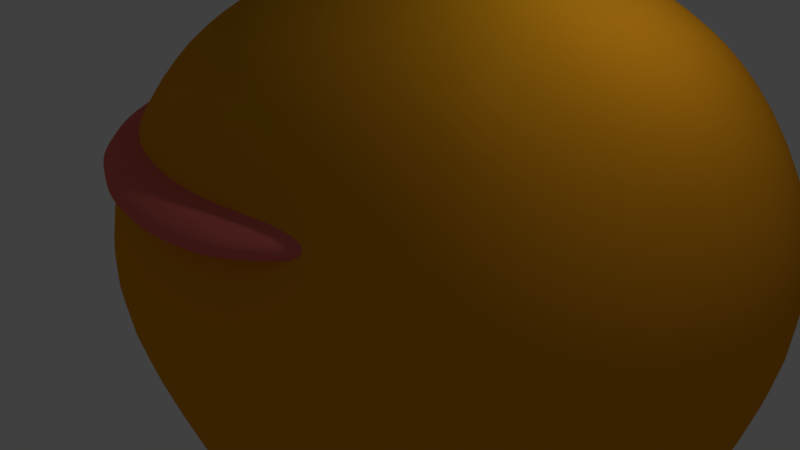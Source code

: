 # Source: 4.blend  (saved by Blender 2.79.0; exported with 4.5.12 LTS)
import bpy
from mathutils import Matrix  # noqa: F401  (used for matrix-valued properties, if any)

bpy.ops.wm.read_factory_settings(use_empty=True)
scene = bpy.context.scene
scene.name = 'Scene'

# ---- collections
col_collection_1 = bpy.data.collections.new('Collection 1'); scene.collection.children.link(col_collection_1)

# ---- materials (node trees are filled in below, after node groups)
mat_material_003 = bpy.data.materials.new('Material.003')
mat_material_003.alpha_threshold = 0.0
mat_material_003.use_transparent_shadow = False
mat_material_003.diffuse_color = (0.8, 0.1575, 0.1402, 1.0)
mat_material_003.roughness = 0.5
mat_material_001 = bpy.data.materials.new('Material.001')
mat_material_001.alpha_threshold = 0.0
mat_material_001.use_transparent_shadow = False
mat_material_001.diffuse_color = (0.1076, 0.8, 0.03034, 1.0)
mat_material_001.specular_color = (1.0, 0.4198, 0.003417)
mat_material_001.roughness = 0.5
mat_material_002 = bpy.data.materials.new('Material.002')
mat_material_002.alpha_threshold = 0.0
mat_material_002.use_transparent_shadow = False
mat_material_002.diffuse_color = (0.8, 0.3103, 0.01184, 1.0)
mat_material_002.specular_color = (1.0, 0.9306, 0.01942)
mat_material_002.roughness = 0.5
mat_material_002.specular_intensity = 0.3454

# ---- material node trees

# ---- world
world_world = bpy.data.worlds.new('World'); scene.world = world_world
world_world.color = (0.05088, 0.05088, 0.05088)
world_world.use_sun_shadow = False
world_world.sun_shadow_jitter_overblur = 0.0
world_world.cycles.sampling_method = 'MANUAL'

# ---- cameras
cam_camera = bpy.data.cameras.new('Camera')
cam_camera.clip_end = 100.0
cam_camera.lens = 35.0
cam_camera.sensor_width = 32.0
cam_camera.sensor_height = 18.0
cam_camera.ortho_scale = 7.314
cam_camera.dof.focus_distance = 0.0
cam_camera.dof.aperture_fstop = 128.0

# ---- lights
light_lamp = bpy.data.lights.new('Lamp', 'POINT')
light_lamp.transmission_factor = 0.0
light_lamp.cutoff_distance = 30.0
light_lamp.energy = 100.0
light_lamp.shadow_buffer_clip_start = 1.001
light_lamp.shadow_soft_size = 0.1
light_lamp.shadow_maximum_resolution = 0.006
light_lamp.use_absolute_resolution = True

# ---- meshes
me_torus_003 = bpy.data.meshes.new('Torus.003')
me_torus_003.from_pydata([(0.9623, 1.17, -0.003055), (0.9399, 1.145, 0.1219), (0.8787, 1.077, 0.2135), (0.795, 0.9844, 0.2469), (0.7114, 0.8915, 0.2135), (0.6502, 0.8235, 0.1219), (0.6278, 0.7987, -0.003055), (0.6502, 0.8235, -0.1281), (0.7114, 0.8915, -0.2196), (0.795, 0.9844, -0.2531), (0.8787, 1.077, -0.2196), (0.9399, 1.145, -0.1281), (0.4695, 1.336, -0.02992), (0.4591, 1.304, 0.09508), (0.4308, 1.217, 0.1866), (0.3922, 1.098, 0.2201), (0.3536, 0.9793, 0.1866), (0.3253, 0.8923, 0.09508), (0.315, 0.8604, -0.02992), (0.3253, 0.8923, -0.1549), (0.3536, 0.9793, -0.2464), (0.3922, 1.098, -0.2799), (0.4308, 1.217, -0.2464), (0.4591, 1.304, -0.1549), (-0.04976, 1.32, -0.04878), (-0.04626, 1.287, 0.07622), (-0.0367, 1.196, 0.1677), (-0.02363, 1.072, 0.2012), (-0.01056, 0.9474, 0.1677), (-0.0009991, 0.8564, 0.07622), (0.002502, 0.823, -0.04878), (-0.0009991, 0.8564, -0.1738), (-0.01056, 0.9474, -0.2653), (-0.02363, 1.072, -0.2988), (-0.0367, 1.196, -0.2653), (-0.04626, 1.287, -0.1738), (-0.594, 1.069, -0.02184), (-0.5773, 1.04, 0.1032), (-0.5315, 0.9608, 0.1947), (-0.469, 0.8525, 0.2282), (-0.4065, 0.7443, 0.1947), (-0.3738, 0.6618, 0.1217), (-0.357, 0.6328, -0.003285), (-0.3738, 0.6618, -0.1283), (-0.4195, 0.7411, -0.2198), (-0.469, 0.8525, -0.2718), (-0.5315, 0.9608, -0.2383), (-0.5773, 1.04, -0.1468), (-0.9933, 0.718, -0.003285), (-0.9662, 0.6983, 0.1217), (-0.8922, 0.6446, 0.2132), (-0.7911, 0.5711, 0.2467), (-0.6899, 0.4976, 0.2132), (-0.6159, 0.4438, 0.1217), (-0.5888, 0.4241, -0.003285), (-0.6159, 0.4438, -0.1283), (-0.6899, 0.4976, -0.2198), (-0.7911, 0.5711, -0.2533), (-0.8922, 0.6446, -0.2198), (-0.9662, 0.6983, -0.1283), (-1.259, 0.3196, 0.01846), (-1.226, 0.3126, 0.1435), (-1.137, 0.2936, 0.235), (-1.015, 0.2676, 0.2685), (-0.8924, 0.2416, 0.235), (-0.8029, 0.2226, 0.1435), (-0.7702, 0.2156, 0.01846), (-0.8029, 0.2226, -0.1065), (-0.8924, 0.2416, -0.198), (-1.015, 0.2676, -0.2315), (-1.137, 0.2936, -0.198), (-1.226, 0.3126, -0.1065), (-1.339, -0.1608, 0.02047), (-1.306, -0.1538, 0.1455), (-1.217, -0.1348, 0.237), (-1.095, -0.1088, 0.2705), (-0.9724, -0.0828, 0.237), (-0.8829, -0.06377, 0.1455), (-0.8501, -0.05681, 0.02047), (-0.8829, -0.06377, -0.1045), (-0.9724, -0.0828, -0.196), (-1.095, -0.1088, -0.2295), (-1.217, -0.1348, -0.196), (-1.306, -0.1538, -0.1045), (-1.256, -0.5586, 0.02532), (-1.229, -0.539, 0.1503), (-1.155, -0.4852, 0.2418), (-1.054, -0.4117, 0.2753), (-0.9531, -0.3382, 0.2418), (-0.8791, -0.2844, 0.1503), (-0.852, -0.2647, 0.02532), (-0.8791, -0.2844, -0.09968), (-0.9531, -0.3382, -0.1912), (-1.054, -0.4117, -0.2247), (-1.155, -0.4852, -0.1912), (-1.229, -0.539, -0.09968), (-0.4948, 0.5528, -0.1283), (-0.4729, 0.5285, -0.003285), (-0.7118, 0.8027, -0.2291), (-0.7118, 0.8027, 0.2039), (-0.4948, 0.5528, 0.1217), (-0.63, 0.7118, -0.2626), (-0.63, 0.7118, 0.2374), (-0.7937, 0.8935, -0.01256), (-0.5482, 0.6209, 0.2039), (-0.5547, 0.6193, -0.2198), (-0.7717, 0.8692, -0.1376), (-0.7717, 0.8692, 0.1124), (-0.1773, 0.7279, -0.02603), (-0.2463, 0.9621, 0.2147), (-0.2841, 1.078, -0.2518), (-0.3219, 1.195, -0.03531), (-0.2085, 0.8458, 0.1812), (-0.3118, 1.164, -0.1603), (-0.1874, 0.7591, -0.151), (-0.3118, 1.164, 0.08969), (-0.215, 0.8442, -0.2425), (-0.1874, 0.7591, 0.09897), (-0.2841, 1.078, 0.1812), (-0.2463, 0.9621, -0.2853), (0.1715, 0.9633, -0.2559), (0.1715, 0.9633, 0.1772), (0.2099, 1.328, -0.03935), (0.1843, 1.085, -0.2893), (0.1622, 0.8743, 0.08565), (0.2064, 1.296, 0.08565), (0.1971, 1.207, 0.1772), (0.1587, 0.8417, -0.03935), (0.1971, 1.207, -0.2559), (0.1843, 1.085, 0.2107), (0.1622, 0.8743, -0.1643), (0.2064, 1.296, -0.1643), (-1.015, 0.4691, 0.2241), (-0.6795, 0.3199, 0.007588), (-0.9029, 0.4194, -0.2424), (-1.096, 0.5055, 0.1326), (-0.7094, 0.3332, 0.1326), (-0.7912, 0.3696, -0.2089), (-0.7912, 0.3696, 0.2241), (-0.7094, 0.3332, -0.1174), (-1.126, 0.5188, 0.007588), (-1.096, 0.5055, -0.1174), (-0.9029, 0.4194, 0.2576), (-1.015, 0.4691, -0.2089), (-0.8429, 0.07941, 0.1445), (-1.055, 0.07941, -0.2305), (-0.9324, 0.07941, -0.197), (-0.9324, 0.07941, 0.236), (-1.055, 0.07941, 0.2695), (-1.299, 0.07941, 0.01947), (-0.8429, 0.07941, -0.1055), (-1.177, 0.07941, 0.236), (-0.8101, 0.07941, 0.01947), (-1.177, 0.07941, -0.197), (-1.266, 0.07941, -0.1055), (-1.266, 0.07941, 0.1445), (0.6995, 1.225, -0.1415), (0.4877, 0.8579, 0.1085), (0.6995, 1.225, 0.1085), (0.5325, 0.9354, -0.233), (0.5325, 0.9354, 0.2), (0.7159, 1.253, -0.01649), (0.5936, 1.041, -0.2665), (0.5936, 1.041, 0.2335), (0.4877, 0.8579, -0.1415), (0.6548, 1.147, -0.233), (0.6548, 1.147, 0.2), (0.4714, 0.8295, -0.01649)], [], [(161, 12, 13, 158), (158, 13, 14, 166), (166, 14, 15, 163), (163, 15, 16, 160), (160, 16, 17, 157), (157, 17, 18, 167), (167, 18, 19, 164), (164, 19, 20, 159), (159, 20, 21, 162), (162, 21, 22, 165), (165, 22, 23, 156), (156, 23, 12, 161), (122, 24, 25, 125), (125, 25, 26, 126), (126, 26, 27, 129), (129, 27, 28, 121), (121, 28, 29, 124), (124, 29, 30, 127), (127, 30, 31, 130), (130, 31, 32, 120), (120, 32, 33, 123), (123, 33, 34, 128), (128, 34, 35, 131), (131, 35, 24, 122), (111, 36, 37, 115), (115, 37, 38, 118), (118, 38, 39, 109), (109, 39, 40, 112), (112, 40, 41, 117), (117, 41, 42, 108), (108, 42, 43, 114), (114, 43, 44, 116), (116, 44, 45, 119), (119, 45, 46, 110), (110, 46, 47, 113), (113, 47, 36, 111), (103, 48, 49, 107), (107, 49, 50, 99), (99, 50, 51, 102), (102, 51, 52, 104), (104, 52, 53, 100), (100, 53, 54, 97), (97, 54, 55, 96), (96, 55, 56, 105), (105, 56, 57, 101), (101, 57, 58, 98), (98, 58, 59, 106), (106, 59, 48, 103), (140, 60, 61, 135), (135, 61, 62, 132), (132, 62, 63, 142), (142, 63, 64, 138), (138, 64, 65, 136), (136, 65, 66, 133), (133, 66, 67, 139), (139, 67, 68, 137), (137, 68, 69, 134), (134, 69, 70, 143), (143, 70, 71, 141), (141, 71, 60, 140), (149, 72, 73, 155), (155, 73, 74, 151), (151, 74, 75, 148), (148, 75, 76, 147), (147, 76, 77, 144), (144, 77, 78, 152), (152, 78, 79, 150), (150, 79, 80, 146), (146, 80, 81, 145), (145, 81, 82, 153), (153, 82, 83, 154), (154, 83, 72, 149), (72, 84, 85, 73), (73, 85, 86, 74), (74, 86, 87, 75), (75, 87, 88, 76), (76, 88, 89, 77), (77, 89, 90, 78), (78, 90, 91, 79), (79, 91, 92, 80), (80, 92, 93, 81), (81, 93, 94, 82), (82, 94, 95, 83), (83, 95, 84, 72), (47, 106, 103, 36), (46, 98, 106, 47), (45, 101, 98, 46), (44, 105, 101, 45), (43, 96, 105, 44), (42, 97, 96, 43), (41, 100, 97, 42), (40, 104, 100, 41), (39, 102, 104, 40), (38, 99, 102, 39), (37, 107, 99, 38), (36, 103, 107, 37), (35, 113, 111, 24), (34, 110, 113, 35), (33, 119, 110, 34), (32, 116, 119, 33), (31, 114, 116, 32), (30, 108, 114, 31), (29, 117, 108, 30), (28, 112, 117, 29), (27, 109, 112, 28), (26, 118, 109, 27), (25, 115, 118, 26), (24, 111, 115, 25), (23, 131, 122, 12), (22, 128, 131, 23), (21, 123, 128, 22), (20, 120, 123, 21), (19, 130, 120, 20), (18, 127, 130, 19), (17, 124, 127, 18), (16, 121, 124, 17), (15, 129, 121, 16), (14, 126, 129, 15), (13, 125, 126, 14), (12, 122, 125, 13), (59, 141, 140, 48), (58, 143, 141, 59), (57, 134, 143, 58), (56, 137, 134, 57), (55, 139, 137, 56), (54, 133, 139, 55), (53, 136, 133, 54), (52, 138, 136, 53), (51, 142, 138, 52), (50, 132, 142, 51), (49, 135, 132, 50), (48, 140, 135, 49), (71, 154, 149, 60), (70, 153, 154, 71), (69, 145, 153, 70), (68, 146, 145, 69), (67, 150, 146, 68), (66, 152, 150, 67), (65, 144, 152, 66), (64, 147, 144, 65), (63, 148, 147, 64), (62, 151, 148, 63), (61, 155, 151, 62), (60, 149, 155, 61), (11, 156, 161, 0), (10, 165, 156, 11), (9, 162, 165, 10), (8, 159, 162, 9), (7, 164, 159, 8), (6, 167, 164, 7), (5, 157, 167, 6), (4, 160, 157, 5), (3, 163, 160, 4), (2, 166, 163, 3), (1, 158, 166, 2), (0, 161, 158, 1)])
me_torus_003.polygons.foreach_set('use_smooth', [True] * 156)
me_torus_003.materials.append(mat_material_003)
me_torus_003.use_remesh_preserve_volume = False
me_torus_003.use_remesh_preserve_attributes = False
me_torus_003.use_mirror_vertex_groups = False
me_torus_003.update()
me_torus_002 = bpy.data.meshes.new('Torus.002')
me_torus_002.from_pydata([(0.9248, 1.112, -0.02069), (0.9024, 1.087, 0.1043), (0.8412, 1.019, 0.1958), (0.7575, 0.9258, 0.2293), (0.6739, 0.8329, 0.1958), (0.6127, 0.7649, 0.1043), (0.5902, 0.74, -0.02069), (0.6127, 0.7649, -0.1457), (0.6739, 0.8329, -0.2372), (0.7575, 0.9258, -0.2707), (0.8412, 1.019, -0.2372), (0.9024, 1.087, -0.1457), (0.4695, 1.336, -0.02992), (0.4591, 1.304, 0.09508), (0.4308, 1.217, 0.1866), (0.3922, 1.098, 0.2201), (0.3536, 0.9793, 0.1866), (0.3253, 0.8923, 0.09508), (0.315, 0.8604, -0.02992), (0.3253, 0.8923, -0.1549), (0.3536, 0.9793, -0.2464), (0.3922, 1.098, -0.2799), (0.4308, 1.217, -0.2464), (0.4591, 1.304, -0.1549), (-0.04976, 1.32, -0.04878), (-0.04626, 1.287, 0.07622), (-0.0367, 1.196, 0.1677), (-0.02363, 1.072, 0.2012), (-0.01056, 0.9474, 0.1677), (-0.0009991, 0.8564, 0.07622), (0.002502, 0.823, -0.04878), (-0.0009991, 0.8564, -0.1738), (-0.01056, 0.9474, -0.2653), (-0.02363, 1.072, -0.2988), (-0.0367, 1.196, -0.2653), (-0.04626, 1.287, -0.1738), (-0.594, 1.069, -0.02184), (-0.5773, 1.04, 0.1032), (-0.5315, 0.9608, 0.1947), (-0.469, 0.8525, 0.2282), (-0.4065, 0.7443, 0.1947), (-0.3738, 0.6618, 0.1217), (-0.357, 0.6328, -0.003285), (-0.3738, 0.6618, -0.1283), (-0.4195, 0.7411, -0.2198), (-0.469, 0.8525, -0.2718), (-0.5315, 0.9608, -0.2383), (-0.5773, 1.04, -0.1468), (-0.9933, 0.718, -0.003285), (-0.9662, 0.6983, 0.1217), (-0.8922, 0.6446, 0.2132), (-0.7911, 0.5711, 0.2467), (-0.6899, 0.4976, 0.2132), (-0.6159, 0.4438, 0.1217), (-0.5888, 0.4241, -0.003285), (-0.6159, 0.4438, -0.1283), (-0.6899, 0.4976, -0.2198), (-0.7911, 0.5711, -0.2533), (-0.8922, 0.6446, -0.2198), (-0.9662, 0.6983, -0.1283), (-1.259, 0.3196, 0.01846), (-1.226, 0.3126, 0.1435), (-1.137, 0.2936, 0.235), (-1.015, 0.2676, 0.2685), (-0.8924, 0.2416, 0.235), (-0.8029, 0.2226, 0.1435), (-0.7702, 0.2156, 0.01846), (-0.8029, 0.2226, -0.1065), (-0.8924, 0.2416, -0.198), (-1.015, 0.2676, -0.2315), (-1.137, 0.2936, -0.198), (-1.226, 0.3126, -0.1065), (-1.339, -0.1608, 0.02047), (-1.306, -0.1538, 0.1455), (-1.217, -0.1348, 0.237), (-1.095, -0.1088, 0.2705), (-0.9724, -0.0828, 0.237), (-0.8829, -0.06377, 0.1455), (-0.8501, -0.05681, 0.02047), (-0.8829, -0.06377, -0.1045), (-0.9724, -0.0828, -0.196), (-1.095, -0.1088, -0.2295), (-1.217, -0.1348, -0.196), (-1.306, -0.1538, -0.1045), (-1.256, -0.5586, 0.02532), (-1.229, -0.539, 0.1503), (-1.155, -0.4852, 0.2418), (-1.054, -0.4117, 0.2753), (-0.9531, -0.3382, 0.2418), (-0.8791, -0.2844, 0.1503), (-0.852, -0.2647, 0.02532), (-0.8791, -0.2844, -0.09968), (-0.9531, -0.3382, -0.1912), (-1.054, -0.4117, -0.2247), (-1.155, -0.4852, -0.1912), (-1.229, -0.539, -0.09968), (-0.4948, 0.5528, -0.1283), (-0.4729, 0.5285, -0.003285), (-0.7118, 0.8027, -0.2291), (-0.7118, 0.8027, 0.2039), (-0.4948, 0.5528, 0.1217), (-0.63, 0.7118, -0.2626), (-0.63, 0.7118, 0.2374), (-0.7937, 0.8935, -0.01256), (-0.5482, 0.6209, 0.2039), (-0.5547, 0.6193, -0.2198), (-0.7717, 0.8692, -0.1376), (-0.7717, 0.8692, 0.1124), (-0.1773, 0.7279, -0.02603), (-0.2463, 0.9621, 0.2147), (-0.2841, 1.078, -0.2518), (-0.3219, 1.195, -0.03531), (-0.2085, 0.8458, 0.1812), (-0.3118, 1.164, -0.1603), (-0.1874, 0.7591, -0.151), (-0.3118, 1.164, 0.08969), (-0.215, 0.8442, -0.2425), (-0.1874, 0.7591, 0.09897), (-0.2841, 1.078, 0.1812), (-0.2463, 0.9621, -0.2853), (0.1715, 0.9633, -0.2559), (0.1715, 0.9633, 0.1772), (0.2099, 1.328, -0.03935), (0.1843, 1.085, -0.2893), (0.1622, 0.8743, 0.08565), (0.2064, 1.296, 0.08565), (0.1971, 1.207, 0.1772), (0.1587, 0.8417, -0.03935), (0.1971, 1.207, -0.2559), (0.1843, 1.085, 0.2107), (0.1622, 0.8743, -0.1643), (0.2064, 1.296, -0.1643), (-1.015, 0.4691, 0.2241), (-0.6795, 0.3199, 0.007588), (-0.9029, 0.4194, -0.2424), (-1.096, 0.5055, 0.1326), (-0.7094, 0.3332, 0.1326), (-0.7912, 0.3696, -0.2089), (-0.7912, 0.3696, 0.2241), (-0.7094, 0.3332, -0.1174), (-1.126, 0.5188, 0.007588), (-1.096, 0.5055, -0.1174), (-0.9029, 0.4194, 0.2576), (-1.015, 0.4691, -0.2089), (-0.8429, 0.07941, 0.1445), (-1.055, 0.07941, -0.2305), (-0.9324, 0.07941, -0.197), (-0.9324, 0.07941, 0.236), (-1.055, 0.07941, 0.2695), (-1.299, 0.07941, 0.01947), (-0.8429, 0.07941, -0.1055), (-1.177, 0.07941, 0.236), (-0.8101, 0.07941, 0.01947), (-1.177, 0.07941, -0.197), (-1.266, 0.07941, -0.1055), (-1.266, 0.07941, 0.1445), (0.6995, 1.225, -0.1415), (0.4877, 0.8579, 0.1085), (0.6995, 1.225, 0.1085), (0.5325, 0.9354, -0.233), (0.5325, 0.9354, 0.2), (0.7159, 1.253, -0.01649), (0.5936, 1.041, -0.2665), (0.5936, 1.041, 0.2335), (0.4877, 0.8579, -0.1415), (0.6548, 1.147, -0.233), (0.6548, 1.147, 0.2), (0.4714, 0.8295, -0.01649)], [], [(161, 12, 13, 158), (158, 13, 14, 166), (166, 14, 15, 163), (163, 15, 16, 160), (160, 16, 17, 157), (157, 17, 18, 167), (167, 18, 19, 164), (164, 19, 20, 159), (159, 20, 21, 162), (162, 21, 22, 165), (165, 22, 23, 156), (156, 23, 12, 161), (122, 24, 25, 125), (125, 25, 26, 126), (126, 26, 27, 129), (129, 27, 28, 121), (121, 28, 29, 124), (124, 29, 30, 127), (127, 30, 31, 130), (130, 31, 32, 120), (120, 32, 33, 123), (123, 33, 34, 128), (128, 34, 35, 131), (131, 35, 24, 122), (111, 36, 37, 115), (115, 37, 38, 118), (118, 38, 39, 109), (109, 39, 40, 112), (112, 40, 41, 117), (117, 41, 42, 108), (108, 42, 43, 114), (114, 43, 44, 116), (116, 44, 45, 119), (119, 45, 46, 110), (110, 46, 47, 113), (113, 47, 36, 111), (103, 48, 49, 107), (107, 49, 50, 99), (99, 50, 51, 102), (102, 51, 52, 104), (104, 52, 53, 100), (100, 53, 54, 97), (97, 54, 55, 96), (96, 55, 56, 105), (105, 56, 57, 101), (101, 57, 58, 98), (98, 58, 59, 106), (106, 59, 48, 103), (140, 60, 61, 135), (135, 61, 62, 132), (132, 62, 63, 142), (142, 63, 64, 138), (138, 64, 65, 136), (136, 65, 66, 133), (133, 66, 67, 139), (139, 67, 68, 137), (137, 68, 69, 134), (134, 69, 70, 143), (143, 70, 71, 141), (141, 71, 60, 140), (149, 72, 73, 155), (155, 73, 74, 151), (151, 74, 75, 148), (148, 75, 76, 147), (147, 76, 77, 144), (144, 77, 78, 152), (152, 78, 79, 150), (150, 79, 80, 146), (146, 80, 81, 145), (145, 81, 82, 153), (153, 82, 83, 154), (154, 83, 72, 149), (72, 84, 85, 73), (73, 85, 86, 74), (74, 86, 87, 75), (75, 87, 88, 76), (76, 88, 89, 77), (77, 89, 90, 78), (78, 90, 91, 79), (79, 91, 92, 80), (80, 92, 93, 81), (81, 93, 94, 82), (82, 94, 95, 83), (83, 95, 84, 72), (47, 106, 103, 36), (46, 98, 106, 47), (45, 101, 98, 46), (44, 105, 101, 45), (43, 96, 105, 44), (42, 97, 96, 43), (41, 100, 97, 42), (40, 104, 100, 41), (39, 102, 104, 40), (38, 99, 102, 39), (37, 107, 99, 38), (36, 103, 107, 37), (35, 113, 111, 24), (34, 110, 113, 35), (33, 119, 110, 34), (32, 116, 119, 33), (31, 114, 116, 32), (30, 108, 114, 31), (29, 117, 108, 30), (28, 112, 117, 29), (27, 109, 112, 28), (26, 118, 109, 27), (25, 115, 118, 26), (24, 111, 115, 25), (23, 131, 122, 12), (22, 128, 131, 23), (21, 123, 128, 22), (20, 120, 123, 21), (19, 130, 120, 20), (18, 127, 130, 19), (17, 124, 127, 18), (16, 121, 124, 17), (15, 129, 121, 16), (14, 126, 129, 15), (13, 125, 126, 14), (12, 122, 125, 13), (59, 141, 140, 48), (58, 143, 141, 59), (57, 134, 143, 58), (56, 137, 134, 57), (55, 139, 137, 56), (54, 133, 139, 55), (53, 136, 133, 54), (52, 138, 136, 53), (51, 142, 138, 52), (50, 132, 142, 51), (49, 135, 132, 50), (48, 140, 135, 49), (71, 154, 149, 60), (70, 153, 154, 71), (69, 145, 153, 70), (68, 146, 145, 69), (67, 150, 146, 68), (66, 152, 150, 67), (65, 144, 152, 66), (64, 147, 144, 65), (63, 148, 147, 64), (62, 151, 148, 63), (61, 155, 151, 62), (60, 149, 155, 61), (11, 156, 161, 0), (10, 165, 156, 11), (9, 162, 165, 10), (8, 159, 162, 9), (7, 164, 159, 8), (6, 167, 164, 7), (5, 157, 167, 6), (4, 160, 157, 5), (3, 163, 160, 4), (2, 166, 163, 3), (1, 158, 166, 2), (0, 161, 158, 1)])
me_torus_002.polygons.foreach_set('use_smooth', [True] * 156)
me_torus_002.materials.append(mat_material_003)
me_torus_002.use_remesh_preserve_volume = False
me_torus_002.use_remesh_preserve_attributes = False
me_torus_002.use_mirror_vertex_groups = False
me_torus_002.update()
me_torus_001 = bpy.data.meshes.new('Torus.001')
me_torus_001.from_pydata([(0.9623, 1.17, -0.003055), (0.9399, 1.145, 0.1219), (0.8787, 1.077, 0.2135), (0.795, 0.9844, 0.2469), (0.7114, 0.8915, 0.2135), (0.6502, 0.8235, 0.1219), (0.6278, 0.7987, -0.003055), (0.6502, 0.8235, -0.1281), (0.7114, 0.8915, -0.2196), (0.795, 0.9844, -0.2531), (0.8787, 1.077, -0.2196), (0.9399, 1.145, -0.1281), (0.4695, 1.336, -0.02992), (0.4591, 1.304, 0.09508), (0.4308, 1.217, 0.1866), (0.3922, 1.098, 0.2201), (0.3536, 0.9793, 0.1866), (0.3253, 0.8923, 0.09508), (0.315, 0.8604, -0.02992), (0.3253, 0.8923, -0.1549), (0.3536, 0.9793, -0.2464), (0.3922, 1.098, -0.2799), (0.4308, 1.217, -0.2464), (0.4591, 1.304, -0.1549), (-0.04976, 1.32, -0.04878), (-0.04626, 1.287, 0.07622), (-0.0367, 1.196, 0.1677), (-0.02363, 1.072, 0.2012), (-0.01056, 0.9474, 0.1677), (-0.0009991, 0.8564, 0.07622), (0.002502, 0.823, -0.04878), (-0.0009991, 0.8564, -0.1738), (-0.01056, 0.9474, -0.2653), (-0.02363, 1.072, -0.2988), (-0.0367, 1.196, -0.2653), (-0.04626, 1.287, -0.1738), (-0.594, 1.069, -0.02184), (-0.5773, 1.04, 0.1032), (-0.5315, 0.9608, 0.1947), (-0.469, 0.8525, 0.2282), (-0.4065, 0.7443, 0.1947), (-0.3738, 0.6618, 0.1217), (-0.357, 0.6328, -0.003285), (-0.3738, 0.6618, -0.1283), (-0.4195, 0.7411, -0.2198), (-0.469, 0.8525, -0.2718), (-0.5315, 0.9608, -0.2383), (-0.5773, 1.04, -0.1468), (-0.9933, 0.718, -0.003285), (-0.9662, 0.6983, 0.1217), (-0.8922, 0.6446, 0.2132), (-0.7911, 0.5711, 0.2467), (-0.6899, 0.4976, 0.2132), (-0.6159, 0.4438, 0.1217), (-0.5888, 0.4241, -0.003285), (-0.6159, 0.4438, -0.1283), (-0.6899, 0.4976, -0.2198), (-0.7911, 0.5711, -0.2533), (-0.8922, 0.6446, -0.2198), (-0.9662, 0.6983, -0.1283), (-1.259, 0.3196, 0.01846), (-1.226, 0.3126, 0.1435), (-1.137, 0.2936, 0.235), (-1.015, 0.2676, 0.2685), (-0.8924, 0.2416, 0.235), (-0.8029, 0.2226, 0.1435), (-0.7702, 0.2156, 0.01846), (-0.8029, 0.2226, -0.1065), (-0.8924, 0.2416, -0.198), (-1.015, 0.2676, -0.2315), (-1.137, 0.2936, -0.198), (-1.226, 0.3126, -0.1065), (-1.339, -0.1608, 0.02047), (-1.306, -0.1538, 0.1455), (-1.217, -0.1348, 0.237), (-1.095, -0.1088, 0.2705), (-0.9724, -0.0828, 0.237), (-0.8829, -0.06377, 0.1455), (-0.8501, -0.05681, 0.02047), (-0.8829, -0.06377, -0.1045), (-0.9724, -0.0828, -0.196), (-1.095, -0.1088, -0.2295), (-1.217, -0.1348, -0.196), (-1.306, -0.1538, -0.1045), (-1.256, -0.5586, 0.02532), (-1.229, -0.539, 0.1503), (-1.155, -0.4852, 0.2418), (-1.054, -0.4117, 0.2753), (-0.9531, -0.3382, 0.2418), (-0.8791, -0.2844, 0.1503), (-0.852, -0.2647, 0.02532), (-0.8791, -0.2844, -0.09968), (-0.9531, -0.3382, -0.1912), (-1.054, -0.4117, -0.2247), (-1.155, -0.4852, -0.1912), (-1.229, -0.539, -0.09968), (-0.4948, 0.5528, -0.1283), (-0.4729, 0.5285, -0.003285), (-0.7118, 0.8027, -0.2291), (-0.7118, 0.8027, 0.2039), (-0.4948, 0.5528, 0.1217), (-0.63, 0.7118, -0.2626), (-0.63, 0.7118, 0.2374), (-0.7937, 0.8935, -0.01256), (-0.5482, 0.6209, 0.2039), (-0.5547, 0.6193, -0.2198), (-0.7717, 0.8692, -0.1376), (-0.7717, 0.8692, 0.1124), (-0.1773, 0.7279, -0.02603), (-0.2463, 0.9621, 0.2147), (-0.2841, 1.078, -0.2518), (-0.3219, 1.195, -0.03531), (-0.2085, 0.8458, 0.1812), (-0.3118, 1.164, -0.1603), (-0.1874, 0.7591, -0.151), (-0.3118, 1.164, 0.08969), (-0.215, 0.8442, -0.2425), (-0.1874, 0.7591, 0.09897), (-0.2841, 1.078, 0.1812), (-0.2463, 0.9621, -0.2853), (0.1715, 0.9633, -0.2559), (0.1715, 0.9633, 0.1772), (0.2099, 1.328, -0.03935), (0.1843, 1.085, -0.2893), (0.1622, 0.8743, 0.08565), (0.2064, 1.296, 0.08565), (0.1971, 1.207, 0.1772), (0.1587, 0.8417, -0.03935), (0.1971, 1.207, -0.2559), (0.1843, 1.085, 0.2107), (0.1622, 0.8743, -0.1643), (0.2064, 1.296, -0.1643), (-1.015, 0.4691, 0.2241), (-0.6795, 0.3199, 0.007588), (-0.9029, 0.4194, -0.2424), (-1.096, 0.5055, 0.1326), (-0.7094, 0.3332, 0.1326), (-0.7912, 0.3696, -0.2089), (-0.7912, 0.3696, 0.2241), (-0.7094, 0.3332, -0.1174), (-1.126, 0.5188, 0.007588), (-1.096, 0.5055, -0.1174), (-0.9029, 0.4194, 0.2576), (-1.015, 0.4691, -0.2089), (-0.8429, 0.07941, 0.1445), (-1.055, 0.07941, -0.2305), (-0.9324, 0.07941, -0.197), (-0.9324, 0.07941, 0.236), (-1.055, 0.07941, 0.2695), (-1.299, 0.07941, 0.01947), (-0.8429, 0.07941, -0.1055), (-1.177, 0.07941, 0.236), (-0.8101, 0.07941, 0.01947), (-1.177, 0.07941, -0.197), (-1.266, 0.07941, -0.1055), (-1.266, 0.07941, 0.1445), (0.6995, 1.225, -0.1415), (0.4877, 0.8579, 0.1085), (0.6995, 1.225, 0.1085), (0.5325, 0.9354, -0.233), (0.5325, 0.9354, 0.2), (0.7159, 1.253, -0.01649), (0.5936, 1.041, -0.2665), (0.5936, 1.041, 0.2335), (0.4877, 0.8579, -0.1415), (0.6548, 1.147, -0.233), (0.6548, 1.147, 0.2), (0.4714, 0.8295, -0.01649)], [], [(161, 12, 13, 158), (158, 13, 14, 166), (166, 14, 15, 163), (163, 15, 16, 160), (160, 16, 17, 157), (157, 17, 18, 167), (167, 18, 19, 164), (164, 19, 20, 159), (159, 20, 21, 162), (162, 21, 22, 165), (165, 22, 23, 156), (156, 23, 12, 161), (122, 24, 25, 125), (125, 25, 26, 126), (126, 26, 27, 129), (129, 27, 28, 121), (121, 28, 29, 124), (124, 29, 30, 127), (127, 30, 31, 130), (130, 31, 32, 120), (120, 32, 33, 123), (123, 33, 34, 128), (128, 34, 35, 131), (131, 35, 24, 122), (111, 36, 37, 115), (115, 37, 38, 118), (118, 38, 39, 109), (109, 39, 40, 112), (112, 40, 41, 117), (117, 41, 42, 108), (108, 42, 43, 114), (114, 43, 44, 116), (116, 44, 45, 119), (119, 45, 46, 110), (110, 46, 47, 113), (113, 47, 36, 111), (103, 48, 49, 107), (107, 49, 50, 99), (99, 50, 51, 102), (102, 51, 52, 104), (104, 52, 53, 100), (100, 53, 54, 97), (97, 54, 55, 96), (96, 55, 56, 105), (105, 56, 57, 101), (101, 57, 58, 98), (98, 58, 59, 106), (106, 59, 48, 103), (140, 60, 61, 135), (135, 61, 62, 132), (132, 62, 63, 142), (142, 63, 64, 138), (138, 64, 65, 136), (136, 65, 66, 133), (133, 66, 67, 139), (139, 67, 68, 137), (137, 68, 69, 134), (134, 69, 70, 143), (143, 70, 71, 141), (141, 71, 60, 140), (149, 72, 73, 155), (155, 73, 74, 151), (151, 74, 75, 148), (148, 75, 76, 147), (147, 76, 77, 144), (144, 77, 78, 152), (152, 78, 79, 150), (150, 79, 80, 146), (146, 80, 81, 145), (145, 81, 82, 153), (153, 82, 83, 154), (154, 83, 72, 149), (72, 84, 85, 73), (73, 85, 86, 74), (74, 86, 87, 75), (75, 87, 88, 76), (76, 88, 89, 77), (77, 89, 90, 78), (78, 90, 91, 79), (79, 91, 92, 80), (80, 92, 93, 81), (81, 93, 94, 82), (82, 94, 95, 83), (83, 95, 84, 72), (47, 106, 103, 36), (46, 98, 106, 47), (45, 101, 98, 46), (44, 105, 101, 45), (43, 96, 105, 44), (42, 97, 96, 43), (41, 100, 97, 42), (40, 104, 100, 41), (39, 102, 104, 40), (38, 99, 102, 39), (37, 107, 99, 38), (36, 103, 107, 37), (35, 113, 111, 24), (34, 110, 113, 35), (33, 119, 110, 34), (32, 116, 119, 33), (31, 114, 116, 32), (30, 108, 114, 31), (29, 117, 108, 30), (28, 112, 117, 29), (27, 109, 112, 28), (26, 118, 109, 27), (25, 115, 118, 26), (24, 111, 115, 25), (23, 131, 122, 12), (22, 128, 131, 23), (21, 123, 128, 22), (20, 120, 123, 21), (19, 130, 120, 20), (18, 127, 130, 19), (17, 124, 127, 18), (16, 121, 124, 17), (15, 129, 121, 16), (14, 126, 129, 15), (13, 125, 126, 14), (12, 122, 125, 13), (59, 141, 140, 48), (58, 143, 141, 59), (57, 134, 143, 58), (56, 137, 134, 57), (55, 139, 137, 56), (54, 133, 139, 55), (53, 136, 133, 54), (52, 138, 136, 53), (51, 142, 138, 52), (50, 132, 142, 51), (49, 135, 132, 50), (48, 140, 135, 49), (71, 154, 149, 60), (70, 153, 154, 71), (69, 145, 153, 70), (68, 146, 145, 69), (67, 150, 146, 68), (66, 152, 150, 67), (65, 144, 152, 66), (64, 147, 144, 65), (63, 148, 147, 64), (62, 151, 148, 63), (61, 155, 151, 62), (60, 149, 155, 61), (11, 156, 161, 0), (10, 165, 156, 11), (9, 162, 165, 10), (8, 159, 162, 9), (7, 164, 159, 8), (6, 167, 164, 7), (5, 157, 167, 6), (4, 160, 157, 5), (3, 163, 160, 4), (2, 166, 163, 3), (1, 158, 166, 2), (0, 161, 158, 1)])
me_torus_001.polygons.foreach_set('use_smooth', [True] * 156)
me_torus_001.materials.append(mat_material_003)
me_torus_001.use_remesh_preserve_volume = False
me_torus_001.use_remesh_preserve_attributes = False
me_torus_001.use_mirror_vertex_groups = False
me_torus_001.update()
me_cylinder_001 = bpy.data.meshes.new('Cylinder.001')
me_cylinder_001.from_pydata([(2.763, 7.019, -1.033), (-2.005, 4.643, 1.657), (3.342, 6.801, -1.018), (-1.303, 4.364, 1.675), (3.729, 6.377, -1.025), (-0.8238, 3.768, 1.682), (3.873, 5.858, -1.054), (-0.6961, 3.015, 1.674), (3.74, 5.404, -1.095), (-0.9541, 2.306, 1.655), (3.36, 5.081, -1.141), (-1.529, 1.831, 1.63), (2.909, 4.962, -1.171), (-2.266, 1.718, 1.605), (2.343, 5.257, -1.185), (-2.968, 1.997, 1.587), (1.941, 5.597, -1.176), (-3.447, 2.593, 1.58), (1.812, 6.055, -1.148), (-3.575, 3.346, 1.588), (1.918, 6.622, -1.105), (-3.317, 4.055, 1.607), (2.229, 6.925, -1.065), (-2.742, 4.53, 1.632), (0.1261, 5.317, 0.1871), (0.769, 5.062, 0.2037), (1.208, 4.516, 0.2094), (1.325, 3.827, 0.2027), (1.089, 3.177, 0.1854), (0.5625, 2.743, 0.162), (-0.1125, 2.639, 0.1389), (-0.7554, 2.894, 0.1223), (-1.194, 3.44, 0.1166), (-1.311, 4.13, 0.1233), (-1.075, 4.779, 0.1407), (-0.5489, 5.214, 0.164), (1.782, 5.337, -0.5072), (2.279, 4.723, -0.5043), (2.42, 3.953, -0.5195), (2.167, 3.233, -0.5486), (1.587, 2.755, -0.5839), (0.8366, 2.648, -0.616), (0.1164, 2.941, -0.6361), (-0.3807, 3.554, -0.639), (-0.5214, 4.324, -0.6239), (-0.268, 5.045, -0.5947), (0.3116, 5.522, -0.5594), (1.062, 5.629, -0.5274), (2.537, 6.046, -0.8006), (3.004, 5.42, -0.8025), (3.17, 4.633, -0.8219), (2.859, 4.01, -0.8679), (2.305, 3.554, -0.9066), (1.579, 3.453, -0.939), (0.8769, 3.734, -0.9563), (0.3855, 4.321, -0.9539), (0.2368, 5.058, -0.9325), (0.4707, 5.746, -0.8977), (1.025, 6.202, -0.8589), (1.75, 6.303, -0.8266), (0.5598, 5.461, -0.184), (1.274, 5.17, -0.1645), (1.762, 4.559, -0.1603), (1.895, 3.792, -0.1726), (1.636, 3.075, -0.1981), (1.054, 2.599, -0.2299), (0.3063, 2.493, -0.2595), (-0.4076, 2.784, -0.2791), (-0.8963, 3.395, -0.2833), (-1.029, 4.162, -0.271), (-0.7695, 4.879, -0.2455), (-0.1881, 5.355, -0.2137), (1.475, 5.24, -0.3723), (1.954, 4.644, -0.366), (2.082, 3.89, -0.3734), (1.824, 3.181, -0.3923), (1.25, 2.707, -0.4178), (0.5125, 2.593, -0.443), (-0.1897, 2.872, -0.4612), (-0.6689, 3.468, -0.4674), (-0.7966, 4.222, -0.4601), (-0.5387, 4.931, -0.4411), (0.03588, 5.406, -0.4156), (0.773, 5.519, -0.3904), (2.833, 6.371, -0.8938), (3.359, 5.818, -0.904), (3.568, 5.132, -0.9425), (3.405, 4.494, -0.9991), (2.912, 4.077, -1.059), (2.222, 3.992, -1.105), (1.52, 4.261, -1.126), (0.9936, 4.813, -1.116), (0.7843, 5.5, -1.077), (0.948, 6.138, -1.021), (1.441, 6.555, -0.9611), (2.131, 6.64, -0.9147), (0.3649, 5.405, -0.02609), (1.063, 5.12, -0.006965), (1.542, 4.522, -0.002863), (1.671, 3.772, -0.01488), (1.418, 3.07, -0.0398), (0.8486, 2.605, -0.07094), (0.002118, 2.612, -0.08174), (-0.5816, 2.786, -0.1191), (-1.06, 3.384, -0.1232), (-1.189, 4.134, -0.1112), (-0.9357, 4.836, -0.08625), (-0.3668, 5.301, -0.05511), (1.447, 5.856, -0.6803), (2.175, 5.616, -0.6601), (2.675, 5.002, -0.6593), (2.817, 4.232, -0.6764), (2.563, 3.513, -0.7068), (1.981, 3.036, -0.7424), (1.226, 2.931, -0.7736), (0.5024, 3.224, -0.7922), (0.002487, 3.838, -0.793), (-0.1394, 4.607, -0.7759), (0.1147, 5.327, -0.7455), (0.6968, 5.803, -0.7099), (-0.2252, 5.171, 0.4682), (0.3177, 4.956, 0.4823), (0.6882, 4.495, 0.4871), (0.7869, 3.912, 0.4814), (0.5875, 3.364, 0.4668), (0.1433, 2.997, 0.447), (-0.4266, 2.909, 0.4276), (-0.9696, 3.125, 0.4135), (-1.34, 3.586, 0.4087), (-1.439, 4.168, 0.4144), (-1.239, 4.717, 0.429), (-0.7952, 5.084, 0.4487), (-0.5827, 4.757, 0.6825), (-0.1621, 4.59, 0.6934), (0.1248, 4.233, 0.6971), (0.2013, 3.782, 0.6927), (0.04684, 3.357, 0.6814), (-0.2972, 3.073, 0.6661), (-0.7387, 3.005, 0.651), (-1.159, 3.172, 0.6401), (-1.446, 3.529, 0.6364), (-1.523, 3.98, 0.6408), (-1.368, 4.405, 0.6521), (-1.024, 4.689, 0.6674), (2.775, 5.695, -1.17), (3.037, 6.097, -1.135), (3.216, 6.495, -1.084), (2.763, 7.019, -1.033), (-2.005, 4.643, 1.657), (3.342, 6.801, -1.018), (-1.303, 4.364, 1.675), (3.729, 6.377, -1.025), (-0.8238, 3.768, 1.682), (3.873, 5.858, -1.054), (-0.6961, 3.015, 1.674), (3.74, 5.404, -1.095), (-0.9541, 2.306, 1.655), (3.36, 5.081, -1.141), (-1.529, 1.831, 1.63), (2.909, 4.962, -1.171), (-2.266, 1.718, 1.605), (2.343, 5.257, -1.185), (-2.968, 1.997, 1.587), (1.941, 5.597, -1.176), (-3.447, 2.593, 1.58), (1.812, 6.055, -1.148), (-3.575, 3.346, 1.588), (1.918, 6.622, -1.105), (-3.317, 4.055, 1.607), (2.229, 6.925, -1.065), (-2.742, 4.53, 1.632), (0.1261, 5.317, 0.1871), (0.769, 5.062, 0.2037), (1.208, 4.516, 0.2094), (1.325, 3.827, 0.2027), (1.089, 3.177, 0.1854), (0.5625, 2.743, 0.162), (-0.1125, 2.639, 0.1389), (-0.7554, 2.894, 0.1223), (-1.194, 3.44, 0.1166), (-1.311, 4.13, 0.1233), (-1.075, 4.779, 0.1407), (-0.5489, 5.214, 0.164), (1.782, 5.337, -0.5072), (2.279, 4.723, -0.5043), (2.42, 3.953, -0.5195), (2.167, 3.233, -0.5486), (1.587, 2.755, -0.5839), (0.8366, 2.648, -0.616), (0.1164, 2.941, -0.6361), (-0.3807, 3.554, -0.639), (-0.5214, 4.324, -0.6239), (-0.268, 5.045, -0.5947), (0.3116, 5.522, -0.5594), (1.062, 5.629, -0.5274), (2.537, 6.046, -0.8006), (3.004, 5.42, -0.8025), (3.17, 4.633, -0.8219), (2.859, 4.01, -0.8679), (2.305, 3.554, -0.9066), (1.579, 3.453, -0.939), (0.8769, 3.734, -0.9563), (0.3855, 4.321, -0.9539), (0.2368, 5.058, -0.9325), (0.4707, 5.746, -0.8977), (1.025, 6.202, -0.8589), (1.75, 6.303, -0.8266), (0.5598, 5.461, -0.184), (1.274, 5.17, -0.1645), (1.762, 4.559, -0.1603), (1.895, 3.792, -0.1726), (1.636, 3.075, -0.1981), (1.054, 2.599, -0.2299), (0.3063, 2.493, -0.2595), (-0.4076, 2.784, -0.2791), (-0.8963, 3.395, -0.2833), (-1.029, 4.162, -0.271), (-0.7695, 4.879, -0.2455), (-0.1881, 5.355, -0.2137), (1.475, 5.24, -0.3723), (1.954, 4.644, -0.366), (2.082, 3.89, -0.3734), (1.824, 3.181, -0.3923), (1.25, 2.707, -0.4178), (0.5125, 2.593, -0.443), (-0.1897, 2.872, -0.4612), (-0.6689, 3.468, -0.4674), (-0.7966, 4.222, -0.4601), (-0.5387, 4.931, -0.4411), (0.03588, 5.406, -0.4156), (0.773, 5.519, -0.3904), (2.833, 6.371, -0.8938), (3.359, 5.818, -0.904), (3.568, 5.132, -0.9425), (3.405, 4.494, -0.9991), (2.912, 4.077, -1.059), (2.222, 3.992, -1.105), (1.52, 4.261, -1.126), (0.9936, 4.813, -1.116), (0.7843, 5.5, -1.077), (0.948, 6.138, -1.021), (1.441, 6.555, -0.9611), (2.131, 6.64, -0.9147), (0.3649, 5.405, -0.02609), (1.063, 5.12, -0.006965), (1.542, 4.522, -0.002863), (1.671, 3.772, -0.01488), (1.418, 3.07, -0.0398), (0.8486, 2.605, -0.07094), (0.002118, 2.612, -0.08174), (-0.5816, 2.786, -0.1191), (-1.06, 3.384, -0.1232), (-1.189, 4.134, -0.1112), (-0.9357, 4.836, -0.08625), (-0.3668, 5.301, -0.05511), (1.447, 5.856, -0.6803), (2.175, 5.616, -0.6601), (2.675, 5.002, -0.6593), (2.817, 4.232, -0.6764), (2.563, 3.513, -0.7068), (1.981, 3.036, -0.7424), (1.226, 2.931, -0.7736), (0.5024, 3.224, -0.7922), (0.002487, 3.838, -0.793), (-0.1394, 4.607, -0.7759), (0.1147, 5.327, -0.7455), (0.6968, 5.803, -0.7099), (-0.2252, 5.171, 0.4682), (0.3177, 4.956, 0.4823), (0.6882, 4.495, 0.4871), (0.7869, 3.912, 0.4814), (0.5875, 3.364, 0.4668), (0.1433, 2.997, 0.447), (-0.4266, 2.909, 0.4276), (-0.9696, 3.125, 0.4135), (-1.34, 3.586, 0.4087), (-1.439, 4.168, 0.4144), (-1.239, 4.717, 0.429), (-0.7952, 5.084, 0.4487), (-0.5827, 4.757, 0.6825), (-0.1621, 4.59, 0.6934), (0.1248, 4.233, 0.6971), (0.2013, 3.782, 0.6927), (0.04684, 3.357, 0.6814), (-0.2972, 3.073, 0.6661), (-0.7387, 3.005, 0.651), (-1.159, 3.172, 0.6401), (-1.446, 3.529, 0.6364), (-1.523, 3.98, 0.6408), (-1.368, 4.405, 0.6521), (-1.024, 4.689, 0.6674), (2.775, 5.695, -1.17), (3.037, 6.097, -1.135), (3.216, 6.495, -1.084), (-2.754, 9.989, -1.117), (-2.283, 1.935, 1.427), (-2.244, 10.33, -1.099), (-1.653, 2.344, 1.449), (-1.681, 10.43, -1.109), (-0.8903, 2.409, 1.45), (-1.183, 10.3, -1.146), (-0.1983, 2.112, 1.429), (-0.8992, 9.983, -1.197), (0.237, 1.533, 1.393), (-0.8641, 9.542, -1.254), (0.2991, 0.8278, 1.351), (-1.029, 9.136, -1.292), (-0.02871, 0.1843, 1.314), (-1.595, 8.844, -1.307), (-0.6586, -0.2246, 1.293), (-2.096, 8.687, -1.297), (-1.422, -0.2894, 1.292), (-2.535, 8.801, -1.262), (-2.114, 0.007275, 1.312), (-2.927, 9.151, -1.207), (-2.549, 0.586, 1.348), (-2.987, 9.531, -1.158), (-2.611, 1.292, 1.39), (-2.288, 5.605, 0.01812), (-1.711, 5.98, 0.03803), (-1.013, 6.039, 0.03878), (-0.3791, 5.768, 0.02017), (0.01955, 5.238, -0.0128), (0.07639, 4.592, -0.05131), (-0.2238, 4.002, -0.08504), (-0.8005, 3.628, -0.1049), (-1.499, 3.569, -0.1057), (-2.133, 3.84, -0.08709), (-2.531, 4.37, -0.05412), (-2.588, 5.016, -0.01561), (-1.681, 7.712, -0.6445), (-0.8945, 7.786, -0.6471), (-0.185, 7.499, -0.6753), (0.2578, 6.929, -0.7215), (0.3151, 6.228, -0.7734), (-0.02833, 5.584, -0.817), (-0.6805, 5.17, -0.8407), (-1.467, 5.096, -0.8381), (-2.176, 5.383, -0.8099), (-2.619, 5.953, -0.7637), (-2.676, 6.654, -0.7118), (-2.333, 7.298, -0.6682), (-1.975, 9.03, -0.91), (-1.196, 9.076, -0.918), (-0.461, 8.806, -0.9503), (-0.1382, 8.258, -1.012), (-0.08597, 7.594, -1.067), (-0.4203, 6.974, -1.11), (-1.052, 6.565, -1.131), (-1.811, 6.477, -1.124), (-2.494, 6.732, -1.09), (-2.919, 7.263, -1.039), (-2.971, 7.927, -0.9845), (-2.637, 8.547, -0.941), (-2.326, 6.432, -0.3394), (-1.678, 6.842, -0.3164), (-0.8982, 6.908, -0.3178), (-0.1946, 6.614, -0.3432), (0.244, 6.036, -0.3858), (0.3001, 5.331, -0.4342), (-0.04123, 4.687, -0.4755), (-0.6886, 4.277, -0.4985), (-1.469, 4.21, -0.4971), (-2.172, 4.505, -0.4717), (-2.611, 5.083, -0.4291), (-2.667, 5.788, -0.3807), (-1.714, 7.265, -0.5173), (-0.9504, 7.329, -0.5165), (-0.2584, 7.033, -0.5368), (0.177, 6.454, -0.5728), (0.239, 5.748, -0.6149), (-0.0888, 5.105, -0.6517), (-0.7187, 4.696, -0.6735), (-1.482, 4.631, -0.6743), (-2.174, 4.928, -0.654), (-2.609, 5.507, -0.618), (-2.671, 6.212, -0.5759), (-2.343, 6.856, -0.5391), (-2.118, 9.548, -0.9916), (-1.372, 9.693, -1.006), (-0.7036, 9.533, -1.054), (-0.2914, 9.11, -1.125), (-0.2461, 8.539, -1.198), (-0.5799, 7.972, -1.255), (-1.203, 7.561, -1.279), (-1.949, 7.416, -1.265), (-2.618, 7.576, -1.217), (-3.03, 7.999, -1.146), (-3.075, 8.57, -1.073), (-2.742, 9.137, -1.016), (-2.32, 6.074, -0.1873), (-1.686, 6.476, -0.1648), (-0.9232, 6.541, -0.1661), (-0.2348, 6.253, -0.1909), (0.1943, 5.688, -0.2326), (0.2492, 4.998, -0.28), (-0.2327, 4.314, -0.3017), (-0.7182, 3.966, -0.3429), (-1.481, 3.901, -0.3416), (-2.17, 4.19, -0.3167), (-2.599, 4.754, -0.275), (-2.654, 5.444, -0.2276), (-2.373, 7.9, -0.8095), (-1.759, 8.349, -0.7847), (-0.9721, 8.427, -0.7892), (-0.2629, 8.143, -0.8193), (0.1782, 7.574, -0.8668), (0.2332, 6.872, -0.9189), (-0.1128, 6.225, -0.9618), (-0.7671, 5.806, -0.9839), (-1.554, 5.728, -0.9794), (-2.263, 6.012, -0.9493), (-2.705, 6.581, -0.9018), (-2.759, 7.283, -0.8497), (-2.241, 4.941, 0.2879), (-1.755, 5.257, 0.3047), (-1.164, 5.307, 0.3054), (-0.6295, 5.077, 0.2897), (-0.2929, 4.63, 0.2618), (-0.2449, 4.085, 0.2293), (-0.4983, 3.587, 0.2008), (-0.9853, 3.271, 0.184), (-1.575, 3.221, 0.1834), (-2.11, 3.45, 0.1991), (-2.447, 3.898, 0.2269), (-2.495, 4.443, 0.2595), (-2.005, 4.195, 0.4865), (-1.628, 4.44, 0.4995), (-1.171, 4.479, 0.5), (-0.7568, 4.301, 0.4878), (-0.4961, 3.955, 0.4662), (-0.4589, 3.532, 0.4411), (-0.6552, 3.147, 0.419), (-1.032, 2.902, 0.406), (-1.49, 2.863, 0.4055), (-1.904, 3.041, 0.4177), (-2.165, 3.387, 0.4392), (-2.202, 3.81, 0.4644), (-1.71, 9.423, -1.278), (-1.883, 9.821, -1.232), (-2.09, 10.13, -1.172), (-8.87, 5.631, -0.9874), (-0.4247, 3.602, 1.514), (-8.629, 6.206, -0.9972), (-0.1189, 4.298, 1.501), (-8.246, 6.558, -1.033), (0.4581, 4.745, 1.467), (-7.823, 6.642, -1.088), (1.152, 4.822, 1.422), (-7.49, 6.442, -1.145), (1.776, 4.509, 1.377), (-7.294, 6.0, -1.195), (2.164, 3.889, 1.344), (-7.251, 5.518, -1.218), (2.212, 3.129, 1.332), (-7.561, 4.961, -1.203), (1.906, 2.432, 1.344), (-7.861, 4.592, -1.169), (1.329, 1.986, 1.378), (-8.229, 4.52, -1.118), (0.6351, 1.908, 1.423), (-8.663, 4.7, -1.054), (0.01064, 2.222, 1.469), (-8.857, 5.065, -1.01), (-0.3773, 2.841, 1.502), (-4.453, 4.208, 0.1279), (-4.173, 4.846, 0.1164), (-3.644, 5.255, 0.08569), (-3.009, 5.326, 0.04399), (-2.438, 5.039, 0.002487), (-2.082, 4.472, -0.0277), (-2.039, 3.776, -0.03847), (-2.319, 3.138, -0.02696), (-2.847, 2.728, 0.003762), (-3.482, 2.658, 0.04546), (-4.054, 2.945, 0.08696), (-4.409, 3.512, 0.1171), (-6.072, 5.119, -0.5557), (-5.486, 5.579, -0.5936), (-4.795, 5.66, -0.6475), (-4.184, 5.34, -0.7029), (-3.816, 4.705, -0.7451), (-3.79, 3.925, -0.7626), (-4.114, 3.209, -0.7508), (-4.699, 2.749, -0.7129), (-5.391, 2.668, -0.659), (-6.002, 2.988, -0.6035), (-6.37, 3.623, -0.5614), (-6.395, 4.403, -0.5439), (-7.418, 5.597, -0.8125), (-6.831, 6.022, -0.8548), (-6.134, 6.122, -0.914), (-5.653, 5.733, -0.9792), (-5.314, 5.121, -1.024), (-5.294, 4.365, -1.042), (-5.6, 3.669, -1.029), (-6.148, 3.219, -0.9873), (-6.794, 3.135, -0.9289), (-7.362, 3.44, -0.8693), (-7.701, 4.052, -0.8244), (-7.721, 4.807, -0.8063), (-5.445, 4.257, -0.2207), (-5.124, 4.966, -0.2328), (-4.538, 5.419, -0.2692), (-3.843, 5.495, -0.3201), (-3.226, 5.173, -0.3719), (-2.852, 4.54, -0.4106), (-2.821, 3.765, -0.426), (-3.142, 3.056, -0.4138), (-3.728, 2.603, -0.3774), (-4.423, 2.527, -0.3265), (-5.04, 2.849, -0.2748), (-5.414, 3.482, -0.236), (-5.67, 4.952, -0.4275), (-5.093, 5.399, -0.4611), (-4.399, 5.476, -0.5066), (-3.775, 5.163, -0.552), (-3.387, 4.543, -0.5849), (-3.339, 3.783, -0.5967), (-3.645, 3.086, -0.5841), (-4.222, 2.639, -0.5506), (-4.916, 2.562, -0.505), (-5.54, 2.875, -0.4597), (-5.928, 3.495, -0.4267), (-5.976, 4.255, -0.415), (-7.938, 5.81, -0.8907), (-7.44, 6.288, -0.9385), (-6.882, 6.417, -1.012), (-6.412, 6.161, -1.091), (-6.156, 5.59, -1.155), (-6.184, 4.856, -1.186), (-6.488, 4.156, -1.176), (-6.985, 3.677, -1.129), (-7.544, 3.548, -1.055), (-8.014, 3.804, -0.9761), (-8.269, 4.375, -0.9124), (-8.242, 5.109, -0.8811), (-5.028, 4.226, -0.07183), (-4.714, 4.92, -0.08371), (-4.14, 5.363, -0.1193), (-3.46, 5.438, -0.1691), (-2.856, 5.123, -0.2197), (-2.49, 4.503, -0.2576), (-2.523, 3.657, -0.2478), (-2.774, 3.051, -0.2608), (-3.348, 2.608, -0.2252), (-4.028, 2.534, -0.1754), (-4.632, 2.848, -0.1248), (-4.998, 3.468, -0.08685), (-6.963, 4.636, -0.6843), (-6.688, 5.362, -0.6938), (-6.107, 5.823, -0.7337), (-5.42, 5.903, -0.7894), (-4.812, 5.581, -0.846), (-4.446, 4.944, -0.8883), (-4.42, 4.161, -0.9049), (-4.74, 3.443, -0.8915), (-5.322, 2.982, -0.8516), (-6.008, 2.902, -0.7959), (-6.616, 3.224, -0.7393), (-6.982, 3.862, -0.697), (-3.666, 4.147, 0.3908), (-3.43, 4.685, 0.381), (-2.984, 5.031, 0.3551), (-2.447, 5.09, 0.3199), (-1.964, 4.848, 0.2848), (-1.665, 4.369, 0.2594), (-1.628, 3.781, 0.2503), (-1.864, 3.243, 0.26), (-2.31, 2.897, 0.2859), (-2.847, 2.838, 0.3211), (-3.329, 3.08, 0.3562), (-3.629, 3.559, 0.3817), (-2.781, 3.995, 0.5788), (-2.598, 4.412, 0.5713), (-2.253, 4.68, 0.5512), (-1.837, 4.726, 0.5239), (-1.463, 4.538, 0.4968), (-1.231, 4.167, 0.477), (-1.203, 3.712, 0.47), (-1.386, 3.295, 0.4775), (-1.731, 3.027, 0.4976), (-2.147, 2.981, 0.5249), (-2.521, 3.168, 0.552), (-2.753, 3.54, 0.5718), (-7.939, 5.427, -1.178), (-8.238, 5.744, -1.133), (-8.494, 5.996, -1.07), (2.659, -4.271, -1.06), (-3.217, 4.416, 1.293), (2.067, -4.395, -1.084), (-3.941, 4.277, 1.263), (1.611, -4.282, -1.132), (-4.583, 4.498, 1.212), (1.375, -3.991, -1.195), (-4.973, 5.019, 1.154), (1.423, -3.617, -1.253), (-5.005, 5.701, 1.104), (1.736, -3.218, -1.298), (-4.671, 6.362, 1.075), (2.134, -2.918, -1.313), (-4.06, 6.824, 1.076), (2.744, -2.86, -1.283), (-3.336, 6.963, 1.106), (3.171, -2.894, -1.238), (-2.693, 6.742, 1.157), (3.372, -3.147, -1.18), (-2.303, 6.221, 1.215), (3.387, -3.594, -1.112), (-2.271, 5.539, 1.265), (3.143, -3.949, -1.072), (-2.606, 4.878, 1.294), (0.1073, 0.4323, -0.01284), (-0.5556, 0.3048, -0.04028), (-1.144, 0.5066, -0.08694), (-1.501, 0.9839, -0.1403), (-1.53, 1.609, -0.1861), (-1.224, 2.214, -0.212), (-0.6647, 2.636, -0.2112), (-0.001812, 2.764, -0.1837), (0.5869, 2.562, -0.1371), (0.9436, 2.085, -0.08369), (0.9729, 1.46, -0.0379), (0.6668, 0.8552, -0.01197), (1.044, -1.571, -0.6742), (0.3905, -1.351, -0.7298), (0.008902, -0.8362, -0.7964), (0.001394, -0.1631, -0.856), (0.37, 0.4875, -0.8927), (1.016, 0.9412, -0.8967), (1.766, 1.076, -0.8669), (2.42, 0.857, -0.8112), (2.801, 0.3417, -0.7446), (2.809, -0.3314, -0.685), (2.44, -0.982, -0.6483), (1.794, -1.436, -0.6443), (1.689, -3.01, -0.9122), (1.068, -2.771, -0.9716), (0.6739, -2.263, -1.044), (0.806, -1.661, -1.109), (1.174, -1.048, -1.149), (1.804, -0.6129, -1.154), (2.527, -0.4737, -1.123), (3.148, -0.6671, -1.065), (3.501, -1.141, -0.9944), (3.493, -1.77, -0.9312), (3.124, -2.383, -0.8918), (2.495, -2.818, -0.8869), (1.017, -0.4942, -0.3399), (0.2742, -0.6279, -0.3699), (-0.3758, -0.4038, -0.4239), (-0.7588, 0.1179, -0.4875), (-0.7723, 0.7975, -0.5436), (-0.4125, 1.453, -0.5771), (0.224, 1.908, -0.5791), (0.9668, 2.042, -0.5491), (1.617, 1.818, -0.4951), (2.0, 1.296, -0.4315), (2.013, 0.6166, -0.3754), (1.654, -0.03872, -0.3419), (0.8116, -1.115, -0.552), (0.1686, -0.8949, -0.6029), (-0.221, -0.3737, -0.6612), (-0.2529, 0.3087, -0.7113), (0.08139, 0.9693, -0.7396), (0.6924, 1.431, -0.7386), (1.416, 1.57, -0.7086), (2.059, 1.35, -0.6577), (2.449, 0.8287, -0.5994), (2.481, 0.1464, -0.5494), (2.147, -0.5142, -0.5211), (1.536, -0.9761, -0.522), (1.89, -3.577, -0.9839), (1.281, -3.443, -1.048), (0.9553, -3.069, -1.132), (1.0, -2.554, -1.214), (1.403, -2.037, -1.271), (2.057, -1.657, -1.289), (2.786, -1.514, -1.261), (3.395, -1.648, -1.197), (3.72, -2.023, -1.113), (3.676, -2.537, -1.031), (3.273, -3.054, -0.9743), (2.619, -3.435, -0.9569), (0.6401, -0.09842, -0.1999), (-0.08667, -0.2292, -0.2293), (-0.7226, -0.00994, -0.2822), (-1.097, 0.5005, -0.3444), (-1.111, 1.165, -0.3992), (-0.7586, 1.807, -0.432), (-0.05822, 2.255, -0.4069), (0.5909, 2.383, -0.4046), (1.227, 2.164, -0.3518), (1.602, 1.653, -0.2896), (1.615, 0.9885, -0.2347), (1.263, 0.3473, -0.2019), (2.078, -2.067, -0.7769), (1.343, -2.248, -0.8038), (0.6935, -2.033, -0.8614), (0.3172, -1.522, -0.9296), (0.3146, -0.8506, -0.9902), (0.6866, -0.2, -1.027), (1.333, 0.256, -1.03), (2.082, 0.3952, -0.9987), (2.731, 0.1803, -0.9412), (3.107, -0.3311, -0.8729), (3.11, -1.002, -0.8123), (2.738, -1.653, -0.7755), (-0.5796, 1.177, 0.2335), (-1.139, 1.069, 0.2103), (-1.636, 1.24, 0.1709), (-1.938, 1.643, 0.1259), (-1.962, 2.17, 0.08719), (-1.704, 2.681, 0.06529), (-1.231, 3.038, 0.06603), (-0.6717, 3.146, 0.0892), (-0.1746, 2.975, 0.1286), (0.1266, 2.572, 0.1737), (0.1513, 2.045, 0.2123), (-0.1072, 1.534, 0.2342), (-1.159, 2.036, 0.406), (-1.592, 1.953, 0.3881), (-1.977, 2.085, 0.3576), (-2.211, 2.397, 0.3227), (-2.23, 2.806, 0.2927), (-2.029, 3.201, 0.2758), (-1.663, 3.478, 0.2763), (-1.23, 3.561, 0.2943), (-0.8449, 3.429, 0.3248), (-0.6115, 3.117, 0.3597), (-0.5924, 2.709, 0.3897), (-0.7926, 2.313, 0.4066), (2.54, -3.428, -1.261), (2.391, -3.843, -1.216), (2.251, -4.182, -1.155), (-4.134, -1.477, -1.208), (0.8318, 4.971, 1.331), (-4.744, -1.452, -1.187), (0.08735, 5.014, 1.356), (-5.256, -1.194, -1.194), (-0.5641, 5.416, 1.361), (-5.585, -0.7864, -1.228), (-0.9479, 6.068, 1.344), (-5.638, -0.3596, -1.279), (-0.9612, 6.797, 1.31), (-5.416, 0.02233, -1.336), (-0.6005, 7.406, 1.268), (-5.051, 0.255, -1.375), (0.03753, 7.733, 1.229), (-4.425, 0.1554, -1.393), (0.782, 7.689, 1.204), (-3.927, -0.01788, -1.385), (1.433, 7.288, 1.199), (-3.635, -0.3747, -1.352), (1.817, 6.635, 1.216), (-3.517, -0.8957, -1.299), (1.831, 5.907, 1.25), (-3.683, -1.243, -1.251), (1.47, 5.298, 1.292), (-1.654, 2.187, -0.07432), (-2.336, 2.227, -0.05121), (-2.932, 2.594, -0.04683), (-3.284, 3.192, -0.06236), (-3.296, 3.859, -0.09363), (-2.966, 4.416, -0.1323), (-2.381, 4.715, -0.1679), (-1.7, 4.676, -0.191), (-1.103, 4.308, -0.1954), (-0.752, 3.711, -0.1799), (-0.7398, 3.044, -0.1486), (-1.07, 2.486, -0.11), (-3.54, 0.9342, -0.7319), (-4.215, 1.343, -0.7305), (-4.621, 1.999, -0.7552), (-4.647, 2.726, -0.7995), (-4.288, 3.33, -0.8515), (-3.638, 3.648, -0.8973), (-2.873, 3.596, -0.9246), (-2.198, 3.188, -0.9261), (-1.792, 2.532, -0.9014), (-1.766, 1.805, -0.8571), (-2.125, 1.201, -0.805), (-2.774, 0.8822, -0.7592), (-4.145, -0.2674, -0.9979), (-4.8, 0.1588, -1.002), (-5.236, 0.8172, -1.031), (-5.183, 1.457, -1.091), (-4.842, 2.028, -1.146), (-4.214, 2.333, -1.191), (-3.469, 2.289, -1.216), (-2.804, 1.908, -1.212), (-2.4, 1.292, -1.182), (-2.363, 0.6068, -1.133), (-2.705, 0.03514, -1.078), (-3.332, -0.2695, -1.033), (-2.193, 1.544, -0.4313), (-2.952, 1.596, -0.4046), (-3.619, 2.006, -0.402), (-4.014, 2.665, -0.4239), (-4.032, 3.395, -0.4647), (-3.669, 4.001, -0.5133), (-3.02, 4.32, -0.5567), (-2.261, 4.268, -0.5833), (-1.595, 3.858, -0.586), (-1.2, 3.199, -0.564), (-1.181, 2.469, -0.5233), (-1.545, 1.863, -0.4747), (-3.219, 1.259, -0.6053), (-3.871, 1.661, -0.6005), (-4.254, 2.313, -0.6175), (-4.268, 3.042, -0.6517), (-3.907, 3.651, -0.6939), (-3.269, 3.978, -0.7328), (-2.524, 3.934, -0.758), (-1.873, 3.533, -0.7628), (-1.489, 2.88, -0.7459), (-1.476, 2.152, -0.7117), (-1.837, 1.543, -0.6695), (-2.475, 1.216, -0.6306), (-4.355, -0.7598, -1.08), (-5.044, -0.431, -1.09), (-5.496, 0.1013, -1.135), (-5.591, 0.6943, -1.204), (-5.304, 1.189, -1.277), (-4.711, 1.453, -1.336), (-3.971, 1.416, -1.364), (-3.283, 1.087, -1.354), (-2.83, 0.555, -1.309), (-2.735, -0.03803, -1.24), (-3.023, -0.533, -1.167), (-3.616, -0.7972, -1.108), (-1.952, 1.816, -0.2794), (-2.695, 1.867, -0.2534), (-3.347, 2.269, -0.2508), (-3.734, 2.913, -0.2723), (-3.752, 3.627, -0.3121), (-3.396, 4.22, -0.3597), (-2.607, 4.486, -0.3843), (-2.019, 4.482, -0.4282), (-1.367, 4.08, -0.4308), (-0.9801, 3.436, -0.4093), (-0.9623, 2.722, -0.3694), (-1.318, 2.129, -0.3219), (-3.131, 0.3916, -0.9003), (-3.886, 0.3926, -0.872), (-4.565, 0.7985, -0.8725), (-4.973, 1.452, -0.8991), (-4.999, 2.177, -0.9446), (-4.637, 2.781, -0.997), (-3.983, 3.1, -1.042), (-3.214, 3.05, -1.068), (-2.534, 2.644, -1.067), (-2.126, 1.991, -1.041), (-2.1, 1.266, -0.9951), (-2.462, 0.6624, -0.9428), (-1.237, 2.717, 0.1951), (-1.813, 2.75, 0.2146), (-2.317, 3.061, 0.2183), (-2.613, 3.565, 0.2052), (-2.624, 4.128, 0.1788), (-2.345, 4.599, 0.1462), (-1.852, 4.852, 0.1161), (-1.276, 4.818, 0.09656), (-0.7723, 4.508, 0.09286), (-0.4756, 4.004, 0.106), (-0.4653, 3.441, 0.1324), (-0.7441, 2.97, 0.165), (-0.9405, 3.432, 0.3942), (-1.386, 3.458, 0.4093), (-1.776, 3.699, 0.4122), (-2.006, 4.089, 0.402), (-2.014, 4.526, 0.3816), (-1.798, 4.891, 0.3563), (-1.416, 5.086, 0.333), (-0.9703, 5.06, 0.3179), (-0.5802, 4.82, 0.315), (-0.3504, 4.429, 0.3252), (-0.3424, 3.993, 0.3456), (-0.5584, 3.628, 0.3709), (-4.671, -0.3821, -1.364), (-4.759, -0.8104, -1.319), (-4.765, -1.191, -1.259), (-3.306, -3.202, -0.5013), (-0.07159, 4.385, 1.318), (-3.779, -3.219, -0.4844), (-0.6503, 4.373, 1.338), (-4.198, -3.075, -0.4937), (-1.19, 4.624, 1.336), (-4.489, -2.825, -0.5268), (-1.545, 5.072, 1.312), (-4.568, -2.548, -0.5728), (-1.622, 5.595, 1.273), (-4.432, -2.288, -0.6242), (-1.398, 6.055, 1.228), (-4.171, -2.112, -0.659), (-0.9355, 6.327, 1.191), (-3.678, -2.148, -0.6723), (-0.3567, 6.338, 1.171), (-3.278, -2.228, -0.6642), (0.1826, 6.087, 1.173), (-3.02, -2.445, -0.6333), (0.5382, 5.64, 1.198), (-2.882, -2.784, -0.5834), (0.6146, 5.116, 1.237), (-2.979, -3.021, -0.5393), (0.3914, 4.657, 1.281), (-1.731, 0.8067, 0.2962), (-2.26, 0.7959, 0.3146), (-2.754, 1.026, 0.3125), (-3.08, 1.436, 0.2904), (-3.15, 1.915, 0.2543), (-2.945, 2.336, 0.2139), (-2.521, 2.585, 0.1799), (-1.992, 2.595, 0.1615), (-1.498, 2.365, 0.1636), (-1.172, 1.956, 0.1857), (-1.102, 1.476, 0.2218), (-1.307, 1.056, 0.2622), (-3.069, -0.8945, -0.1815), (-3.628, -0.6428, -0.1864), (-4.0, -0.2015, -0.2164), (-4.086, 0.311, -0.2636), (-3.864, 0.7575, -0.3152), (-3.391, 1.018, -0.3574), (-2.796, 1.023, -0.379), (-2.237, 0.7717, -0.3741), (-1.864, 0.3305, -0.344), (-1.778, -0.182, -0.2969), (-2.001, -0.6285, -0.2453), (-2.473, -0.8893, -0.203), (-3.425, -2.098, -0.3624), (-3.97, -1.835, -0.3718), (-4.366, -1.398, -0.4049), (-4.383, -0.9597, -0.4629), (-4.172, -0.5417, -0.5159), (-3.715, -0.2934, -0.5577), (-3.135, -0.2813, -0.5772), (-2.588, -0.5087, -0.569), (-2.219, -0.9146, -0.5354), (-2.129, -1.39, -0.4854), (-2.341, -1.808, -0.4324), (-2.798, -2.057, -0.3906), (-2.086, -0.04518, 0.03526), (-2.677, -0.05016, 0.05626), (-3.229, 0.2048, 0.05222), (-3.594, 0.6513, 0.02421), (-3.674, 1.17, -0.02027), (-3.448, 1.621, -0.06928), (-2.977, 1.885, -0.1097), (-2.386, 1.89, -0.1307), (-1.834, 1.635, -0.1267), (-1.469, 1.188, -0.09866), (-1.389, 0.6699, -0.05419), (-1.615, 0.2184, -0.005171), (-2.852, -0.5069, -0.09096), (-3.391, -0.2554, -0.09326), (-3.746, 0.192, -0.1173), (-3.823, 0.7155, -0.1567), (-3.6, 1.175, -0.2009), (-3.137, 1.447, -0.238), (-2.558, 1.459, -0.2581), (-2.019, 1.207, -0.2558), (-1.663, 0.7597, -0.2317), (-1.587, 0.2362, -0.1923), (-1.81, -0.223, -0.1482), (-2.273, -0.4951, -0.111), (-3.543, -2.564, -0.4158), (-4.104, -2.384, -0.428), (-4.501, -2.059, -0.4715), (-4.628, -1.676, -0.5347), (-4.451, -1.338, -0.6007), (-4.017, -1.135, -0.6517), (-3.443, -1.121, -0.6741), (-2.881, -1.301, -0.6619), (-2.484, -1.626, -0.6183), (-2.357, -2.009, -0.5551), (-2.534, -2.347, -0.4892), (-2.968, -2.55, -0.4382), (-1.926, 0.3172, 0.1462), (-2.504, 0.3123, 0.1668), (-3.044, 0.5618, 0.1628), (-3.401, 0.9987, 0.1354), (-3.479, 1.506, 0.09192), (-3.258, 1.948, 0.04396), (-2.674, 2.199, 0.01861), (-2.219, 2.21, -0.01615), (-1.679, 1.961, -0.01219), (-1.322, 1.524, 0.01522), (-1.244, 1.017, 0.05873), (-1.465, 0.5751, 0.1067), (-2.703, -1.419, -0.3015), (-3.286, -1.461, -0.2783), (-3.847, -1.213, -0.2847), (-4.221, -0.776, -0.3161), (-4.307, -0.2658, -0.3642), (-4.082, 0.1802, -0.416), (-3.607, 0.4427, -0.4578), (-3.008, 0.4514, -0.4782), (-2.446, 0.2038, -0.4718), (-2.073, -0.2337, -0.4404), (-1.987, -0.7438, -0.3923), (-2.212, -1.19, -0.3404), (-1.458, 1.484, 0.4923), (-1.906, 1.475, 0.5078), (-2.323, 1.67, 0.506), (-2.598, 2.015, 0.4874), (-2.657, 2.42, 0.457), (-2.484, 2.775, 0.4228), (-2.126, 2.986, 0.3941), (-1.679, 2.995, 0.3786), (-1.262, 2.8, 0.3804), (-0.9869, 2.454, 0.399), (-0.9278, 2.05, 0.4295), (-1.1, 1.695, 0.4636), (-1.295, 2.231, 0.6314), (-1.642, 2.224, 0.6434), (-1.965, 2.374, 0.642), (-2.178, 2.642, 0.6276), (-2.223, 2.956, 0.604), (-2.09, 3.231, 0.5775), (-1.813, 3.394, 0.5553), (-1.466, 3.401, 0.5433), (-1.143, 3.25, 0.5447), (-0.93, 2.982, 0.5591), (-0.8843, 2.669, 0.5827), (-1.018, 2.394, 0.6091), (-3.819, -2.554, -0.64), (-3.849, -2.848, -0.5975), (-3.818, -3.086, -0.5446)], [], [(132, 1, 3, 133), (133, 3, 5, 134), (134, 5, 7, 135), (135, 7, 9, 136), (136, 9, 11, 137), (137, 11, 13, 138), (138, 13, 15, 139), (139, 15, 17, 140), (140, 17, 19, 141), (141, 19, 21, 142), (3, 1, 23, 21, 19, 17, 15, 13, 11, 9, 7, 5), (142, 21, 23, 143), (143, 23, 1, 132), (16, 18, 144, 14), (107, 35, 24, 96), (106, 34, 35, 107), (105, 33, 34, 106), (104, 32, 33, 105), (103, 31, 32, 104), (102, 30, 31, 103), (101, 29, 30, 102), (100, 28, 29, 101), (99, 27, 28, 100), (98, 26, 27, 99), (97, 25, 26, 98), (96, 24, 25, 97), (108, 47, 36, 109), (109, 36, 37, 110), (110, 37, 38, 111), (111, 38, 39, 112), (112, 39, 40, 113), (113, 40, 41, 114), (114, 41, 42, 115), (115, 42, 43, 116), (116, 43, 44, 117), (117, 44, 45, 118), (118, 45, 46, 119), (119, 46, 47, 108), (94, 58, 59, 95), (93, 57, 58, 94), (92, 56, 57, 93), (91, 55, 56, 92), (90, 54, 55, 91), (89, 53, 54, 90), (88, 52, 53, 89), (87, 51, 52, 88), (86, 50, 51, 87), (85, 49, 50, 86), (84, 48, 49, 85), (95, 59, 48, 84), (83, 60, 61, 72), (72, 61, 62, 73), (73, 62, 63, 74), (74, 63, 64, 75), (75, 64, 65, 76), (76, 65, 66, 77), (77, 66, 67, 78), (78, 67, 68, 79), (79, 68, 69, 80), (80, 69, 70, 81), (81, 70, 71, 82), (82, 71, 60, 83), (46, 82, 83, 47), (45, 81, 82, 46), (44, 80, 81, 45), (43, 79, 80, 44), (42, 78, 79, 43), (41, 77, 78, 42), (40, 76, 77, 41), (39, 75, 76, 40), (38, 74, 75, 39), (37, 73, 74, 38), (36, 72, 73, 37), (47, 83, 72, 36), (0, 95, 84, 2), (2, 84, 85, 4), (4, 85, 86, 6), (6, 86, 87, 8), (8, 87, 88, 10), (10, 88, 89, 12), (12, 89, 90, 14), (14, 90, 91, 16), (16, 91, 92, 18), (18, 92, 93, 20), (20, 93, 94, 22), (22, 94, 95, 0), (60, 96, 97, 61), (61, 97, 98, 62), (62, 98, 99, 63), (63, 99, 100, 64), (64, 100, 101, 65), (65, 101, 102, 66), (66, 102, 103, 67), (67, 103, 104, 68), (68, 104, 105, 69), (69, 105, 106, 70), (70, 106, 107, 71), (71, 107, 96, 60), (58, 119, 108, 59), (57, 118, 119, 58), (56, 117, 118, 57), (55, 116, 117, 56), (54, 115, 116, 55), (53, 114, 115, 54), (52, 113, 114, 53), (51, 112, 113, 52), (50, 111, 112, 51), (49, 110, 111, 50), (48, 109, 110, 49), (59, 108, 109, 48), (35, 131, 120, 24), (34, 130, 131, 35), (33, 129, 130, 34), (32, 128, 129, 33), (31, 127, 128, 32), (30, 126, 127, 31), (29, 125, 126, 30), (28, 124, 125, 29), (27, 123, 124, 28), (26, 122, 123, 27), (25, 121, 122, 26), (24, 120, 121, 25), (131, 143, 132, 120), (130, 142, 143, 131), (129, 141, 142, 130), (128, 140, 141, 129), (127, 139, 140, 128), (126, 138, 139, 127), (125, 137, 138, 126), (124, 136, 137, 125), (123, 135, 136, 124), (122, 134, 135, 123), (121, 133, 134, 122), (120, 132, 133, 121), (145, 144, 18, 20), (146, 145, 20, 22), (0, 2, 146, 22), (6, 8, 145, 146), (8, 10, 144, 145), (2, 4, 6, 146), (10, 12, 14, 144), (279, 148, 150, 280), (280, 150, 152, 281), (281, 152, 154, 282), (282, 154, 156, 283), (283, 156, 158, 284), (284, 158, 160, 285), (285, 160, 162, 286), (286, 162, 164, 287), (287, 164, 166, 288), (288, 166, 168, 289), (150, 148, 170, 168, 166, 164, 162, 160, 158, 156, 154, 152), (289, 168, 170, 290), (290, 170, 148, 279), (163, 165, 291, 161), (254, 182, 171, 243), (253, 181, 182, 254), (252, 180, 181, 253), (251, 179, 180, 252), (250, 178, 179, 251), (249, 177, 178, 250), (248, 176, 177, 249), (247, 175, 176, 248), (246, 174, 175, 247), (245, 173, 174, 246), (244, 172, 173, 245), (243, 171, 172, 244), (255, 194, 183, 256), (256, 183, 184, 257), (257, 184, 185, 258), (258, 185, 186, 259), (259, 186, 187, 260), (260, 187, 188, 261), (261, 188, 189, 262), (262, 189, 190, 263), (263, 190, 191, 264), (264, 191, 192, 265), (265, 192, 193, 266), (266, 193, 194, 255), (241, 205, 206, 242), (240, 204, 205, 241), (239, 203, 204, 240), (238, 202, 203, 239), (237, 201, 202, 238), (236, 200, 201, 237), (235, 199, 200, 236), (234, 198, 199, 235), (233, 197, 198, 234), (232, 196, 197, 233), (231, 195, 196, 232), (242, 206, 195, 231), (230, 207, 208, 219), (219, 208, 209, 220), (220, 209, 210, 221), (221, 210, 211, 222), (222, 211, 212, 223), (223, 212, 213, 224), (224, 213, 214, 225), (225, 214, 215, 226), (226, 215, 216, 227), (227, 216, 217, 228), (228, 217, 218, 229), (229, 218, 207, 230), (193, 229, 230, 194), (192, 228, 229, 193), (191, 227, 228, 192), (190, 226, 227, 191), (189, 225, 226, 190), (188, 224, 225, 189), (187, 223, 224, 188), (186, 222, 223, 187), (185, 221, 222, 186), (184, 220, 221, 185), (183, 219, 220, 184), (194, 230, 219, 183), (147, 242, 231, 149), (149, 231, 232, 151), (151, 232, 233, 153), (153, 233, 234, 155), (155, 234, 235, 157), (157, 235, 236, 159), (159, 236, 237, 161), (161, 237, 238, 163), (163, 238, 239, 165), (165, 239, 240, 167), (167, 240, 241, 169), (169, 241, 242, 147), (207, 243, 244, 208), (208, 244, 245, 209), (209, 245, 246, 210), (210, 246, 247, 211), (211, 247, 248, 212), (212, 248, 249, 213), (213, 249, 250, 214), (214, 250, 251, 215), (215, 251, 252, 216), (216, 252, 253, 217), (217, 253, 254, 218), (218, 254, 243, 207), (205, 266, 255, 206), (204, 265, 266, 205), (203, 264, 265, 204), (202, 263, 264, 203), (201, 262, 263, 202), (200, 261, 262, 201), (199, 260, 261, 200), (198, 259, 260, 199), (197, 258, 259, 198), (196, 257, 258, 197), (195, 256, 257, 196), (206, 255, 256, 195), (182, 278, 267, 171), (181, 277, 278, 182), (180, 276, 277, 181), (179, 275, 276, 180), (178, 274, 275, 179), (177, 273, 274, 178), (176, 272, 273, 177), (175, 271, 272, 176), (174, 270, 271, 175), (173, 269, 270, 174), (172, 268, 269, 173), (171, 267, 268, 172), (278, 290, 279, 267), (277, 289, 290, 278), (276, 288, 289, 277), (275, 287, 288, 276), (274, 286, 287, 275), (273, 285, 286, 274), (272, 284, 285, 273), (271, 283, 284, 272), (270, 282, 283, 271), (269, 281, 282, 270), (268, 280, 281, 269), (267, 279, 280, 268), (292, 291, 165, 167), (293, 292, 167, 169), (147, 149, 293, 169), (153, 155, 292, 293), (155, 157, 291, 292), (149, 151, 153, 293), (157, 159, 161, 291), (426, 295, 297, 427), (427, 297, 299, 428), (428, 299, 301, 429), (429, 301, 303, 430), (430, 303, 305, 431), (431, 305, 307, 432), (432, 307, 309, 433), (433, 309, 311, 434), (434, 311, 313, 435), (435, 313, 315, 436), (297, 295, 317, 315, 313, 311, 309, 307, 305, 303, 301, 299), (436, 315, 317, 437), (437, 317, 295, 426), (310, 312, 438, 308), (401, 329, 318, 390), (400, 328, 329, 401), (399, 327, 328, 400), (398, 326, 327, 399), (397, 325, 326, 398), (396, 324, 325, 397), (395, 323, 324, 396), (394, 322, 323, 395), (393, 321, 322, 394), (392, 320, 321, 393), (391, 319, 320, 392), (390, 318, 319, 391), (402, 341, 330, 403), (403, 330, 331, 404), (404, 331, 332, 405), (405, 332, 333, 406), (406, 333, 334, 407), (407, 334, 335, 408), (408, 335, 336, 409), (409, 336, 337, 410), (410, 337, 338, 411), (411, 338, 339, 412), (412, 339, 340, 413), (413, 340, 341, 402), (388, 352, 353, 389), (387, 351, 352, 388), (386, 350, 351, 387), (385, 349, 350, 386), (384, 348, 349, 385), (383, 347, 348, 384), (382, 346, 347, 383), (381, 345, 346, 382), (380, 344, 345, 381), (379, 343, 344, 380), (378, 342, 343, 379), (389, 353, 342, 378), (377, 354, 355, 366), (366, 355, 356, 367), (367, 356, 357, 368), (368, 357, 358, 369), (369, 358, 359, 370), (370, 359, 360, 371), (371, 360, 361, 372), (372, 361, 362, 373), (373, 362, 363, 374), (374, 363, 364, 375), (375, 364, 365, 376), (376, 365, 354, 377), (340, 376, 377, 341), (339, 375, 376, 340), (338, 374, 375, 339), (337, 373, 374, 338), (336, 372, 373, 337), (335, 371, 372, 336), (334, 370, 371, 335), (333, 369, 370, 334), (332, 368, 369, 333), (331, 367, 368, 332), (330, 366, 367, 331), (341, 377, 366, 330), (294, 389, 378, 296), (296, 378, 379, 298), (298, 379, 380, 300), (300, 380, 381, 302), (302, 381, 382, 304), (304, 382, 383, 306), (306, 383, 384, 308), (308, 384, 385, 310), (310, 385, 386, 312), (312, 386, 387, 314), (314, 387, 388, 316), (316, 388, 389, 294), (354, 390, 391, 355), (355, 391, 392, 356), (356, 392, 393, 357), (357, 393, 394, 358), (358, 394, 395, 359), (359, 395, 396, 360), (360, 396, 397, 361), (361, 397, 398, 362), (362, 398, 399, 363), (363, 399, 400, 364), (364, 400, 401, 365), (365, 401, 390, 354), (352, 413, 402, 353), (351, 412, 413, 352), (350, 411, 412, 351), (349, 410, 411, 350), (348, 409, 410, 349), (347, 408, 409, 348), (346, 407, 408, 347), (345, 406, 407, 346), (344, 405, 406, 345), (343, 404, 405, 344), (342, 403, 404, 343), (353, 402, 403, 342), (329, 425, 414, 318), (328, 424, 425, 329), (327, 423, 424, 328), (326, 422, 423, 327), (325, 421, 422, 326), (324, 420, 421, 325), (323, 419, 420, 324), (322, 418, 419, 323), (321, 417, 418, 322), (320, 416, 417, 321), (319, 415, 416, 320), (318, 414, 415, 319), (425, 437, 426, 414), (424, 436, 437, 425), (423, 435, 436, 424), (422, 434, 435, 423), (421, 433, 434, 422), (420, 432, 433, 421), (419, 431, 432, 420), (418, 430, 431, 419), (417, 429, 430, 418), (416, 428, 429, 417), (415, 427, 428, 416), (414, 426, 427, 415), (439, 438, 312, 314), (440, 439, 314, 316), (294, 296, 440, 316), (300, 302, 439, 440), (302, 304, 438, 439), (296, 298, 300, 440), (304, 306, 308, 438), (573, 442, 444, 574), (574, 444, 446, 575), (575, 446, 448, 576), (576, 448, 450, 577), (577, 450, 452, 578), (578, 452, 454, 579), (579, 454, 456, 580), (580, 456, 458, 581), (581, 458, 460, 582), (582, 460, 462, 583), (444, 442, 464, 462, 460, 458, 456, 454, 452, 450, 448, 446), (583, 462, 464, 584), (584, 464, 442, 573), (457, 459, 585, 455), (548, 476, 465, 537), (547, 475, 476, 548), (546, 474, 475, 547), (545, 473, 474, 546), (544, 472, 473, 545), (543, 471, 472, 544), (542, 470, 471, 543), (541, 469, 470, 542), (540, 468, 469, 541), (539, 467, 468, 540), (538, 466, 467, 539), (537, 465, 466, 538), (549, 488, 477, 550), (550, 477, 478, 551), (551, 478, 479, 552), (552, 479, 480, 553), (553, 480, 481, 554), (554, 481, 482, 555), (555, 482, 483, 556), (556, 483, 484, 557), (557, 484, 485, 558), (558, 485, 486, 559), (559, 486, 487, 560), (560, 487, 488, 549), (535, 499, 500, 536), (534, 498, 499, 535), (533, 497, 498, 534), (532, 496, 497, 533), (531, 495, 496, 532), (530, 494, 495, 531), (529, 493, 494, 530), (528, 492, 493, 529), (527, 491, 492, 528), (526, 490, 491, 527), (525, 489, 490, 526), (536, 500, 489, 525), (524, 501, 502, 513), (513, 502, 503, 514), (514, 503, 504, 515), (515, 504, 505, 516), (516, 505, 506, 517), (517, 506, 507, 518), (518, 507, 508, 519), (519, 508, 509, 520), (520, 509, 510, 521), (521, 510, 511, 522), (522, 511, 512, 523), (523, 512, 501, 524), (487, 523, 524, 488), (486, 522, 523, 487), (485, 521, 522, 486), (484, 520, 521, 485), (483, 519, 520, 484), (482, 518, 519, 483), (481, 517, 518, 482), (480, 516, 517, 481), (479, 515, 516, 480), (478, 514, 515, 479), (477, 513, 514, 478), (488, 524, 513, 477), (441, 536, 525, 443), (443, 525, 526, 445), (445, 526, 527, 447), (447, 527, 528, 449), (449, 528, 529, 451), (451, 529, 530, 453), (453, 530, 531, 455), (455, 531, 532, 457), (457, 532, 533, 459), (459, 533, 534, 461), (461, 534, 535, 463), (463, 535, 536, 441), (501, 537, 538, 502), (502, 538, 539, 503), (503, 539, 540, 504), (504, 540, 541, 505), (505, 541, 542, 506), (506, 542, 543, 507), (507, 543, 544, 508), (508, 544, 545, 509), (509, 545, 546, 510), (510, 546, 547, 511), (511, 547, 548, 512), (512, 548, 537, 501), (499, 560, 549, 500), (498, 559, 560, 499), (497, 558, 559, 498), (496, 557, 558, 497), (495, 556, 557, 496), (494, 555, 556, 495), (493, 554, 555, 494), (492, 553, 554, 493), (491, 552, 553, 492), (490, 551, 552, 491), (489, 550, 551, 490), (500, 549, 550, 489), (476, 572, 561, 465), (475, 571, 572, 476), (474, 570, 571, 475), (473, 569, 570, 474), (472, 568, 569, 473), (471, 567, 568, 472), (470, 566, 567, 471), (469, 565, 566, 470), (468, 564, 565, 469), (467, 563, 564, 468), (466, 562, 563, 467), (465, 561, 562, 466), (572, 584, 573, 561), (571, 583, 584, 572), (570, 582, 583, 571), (569, 581, 582, 570), (568, 580, 581, 569), (567, 579, 580, 568), (566, 578, 579, 567), (565, 577, 578, 566), (564, 576, 577, 565), (563, 575, 576, 564), (562, 574, 575, 563), (561, 573, 574, 562), (586, 585, 459, 461), (587, 586, 461, 463), (441, 443, 587, 463), (447, 449, 586, 587), (449, 451, 585, 586), (443, 445, 447, 587), (451, 453, 455, 585), (720, 589, 591, 721), (721, 591, 593, 722), (722, 593, 595, 723), (723, 595, 597, 724), (724, 597, 599, 725), (725, 599, 601, 726), (726, 601, 603, 727), (727, 603, 605, 728), (728, 605, 607, 729), (729, 607, 609, 730), (591, 589, 611, 609, 607, 605, 603, 601, 599, 597, 595, 593), (730, 609, 611, 731), (731, 611, 589, 720), (604, 606, 732, 602), (695, 623, 612, 684), (694, 622, 623, 695), (693, 621, 622, 694), (692, 620, 621, 693), (691, 619, 620, 692), (690, 618, 619, 691), (689, 617, 618, 690), (688, 616, 617, 689), (687, 615, 616, 688), (686, 614, 615, 687), (685, 613, 614, 686), (684, 612, 613, 685), (696, 635, 624, 697), (697, 624, 625, 698), (698, 625, 626, 699), (699, 626, 627, 700), (700, 627, 628, 701), (701, 628, 629, 702), (702, 629, 630, 703), (703, 630, 631, 704), (704, 631, 632, 705), (705, 632, 633, 706), (706, 633, 634, 707), (707, 634, 635, 696), (682, 646, 647, 683), (681, 645, 646, 682), (680, 644, 645, 681), (679, 643, 644, 680), (678, 642, 643, 679), (677, 641, 642, 678), (676, 640, 641, 677), (675, 639, 640, 676), (674, 638, 639, 675), (673, 637, 638, 674), (672, 636, 637, 673), (683, 647, 636, 672), (671, 648, 649, 660), (660, 649, 650, 661), (661, 650, 651, 662), (662, 651, 652, 663), (663, 652, 653, 664), (664, 653, 654, 665), (665, 654, 655, 666), (666, 655, 656, 667), (667, 656, 657, 668), (668, 657, 658, 669), (669, 658, 659, 670), (670, 659, 648, 671), (634, 670, 671, 635), (633, 669, 670, 634), (632, 668, 669, 633), (631, 667, 668, 632), (630, 666, 667, 631), (629, 665, 666, 630), (628, 664, 665, 629), (627, 663, 664, 628), (626, 662, 663, 627), (625, 661, 662, 626), (624, 660, 661, 625), (635, 671, 660, 624), (588, 683, 672, 590), (590, 672, 673, 592), (592, 673, 674, 594), (594, 674, 675, 596), (596, 675, 676, 598), (598, 676, 677, 600), (600, 677, 678, 602), (602, 678, 679, 604), (604, 679, 680, 606), (606, 680, 681, 608), (608, 681, 682, 610), (610, 682, 683, 588), (648, 684, 685, 649), (649, 685, 686, 650), (650, 686, 687, 651), (651, 687, 688, 652), (652, 688, 689, 653), (653, 689, 690, 654), (654, 690, 691, 655), (655, 691, 692, 656), (656, 692, 693, 657), (657, 693, 694, 658), (658, 694, 695, 659), (659, 695, 684, 648), (646, 707, 696, 647), (645, 706, 707, 646), (644, 705, 706, 645), (643, 704, 705, 644), (642, 703, 704, 643), (641, 702, 703, 642), (640, 701, 702, 641), (639, 700, 701, 640), (638, 699, 700, 639), (637, 698, 699, 638), (636, 697, 698, 637), (647, 696, 697, 636), (623, 719, 708, 612), (622, 718, 719, 623), (621, 717, 718, 622), (620, 716, 717, 621), (619, 715, 716, 620), (618, 714, 715, 619), (617, 713, 714, 618), (616, 712, 713, 617), (615, 711, 712, 616), (614, 710, 711, 615), (613, 709, 710, 614), (612, 708, 709, 613), (719, 731, 720, 708), (718, 730, 731, 719), (717, 729, 730, 718), (716, 728, 729, 717), (715, 727, 728, 716), (714, 726, 727, 715), (713, 725, 726, 714), (712, 724, 725, 713), (711, 723, 724, 712), (710, 722, 723, 711), (709, 721, 722, 710), (708, 720, 721, 709), (733, 732, 606, 608), (734, 733, 608, 610), (588, 590, 734, 610), (594, 596, 733, 734), (596, 598, 732, 733), (590, 592, 594, 734), (598, 600, 602, 732), (867, 736, 738, 868), (868, 738, 740, 869), (869, 740, 742, 870), (870, 742, 744, 871), (871, 744, 746, 872), (872, 746, 748, 873), (873, 748, 750, 874), (874, 750, 752, 875), (875, 752, 754, 876), (876, 754, 756, 877), (738, 736, 758, 756, 754, 752, 750, 748, 746, 744, 742, 740), (877, 756, 758, 878), (878, 758, 736, 867), (751, 753, 879, 749), (842, 770, 759, 831), (841, 769, 770, 842), (840, 768, 769, 841), (839, 767, 768, 840), (838, 766, 767, 839), (837, 765, 766, 838), (836, 764, 765, 837), (835, 763, 764, 836), (834, 762, 763, 835), (833, 761, 762, 834), (832, 760, 761, 833), (831, 759, 760, 832), (843, 782, 771, 844), (844, 771, 772, 845), (845, 772, 773, 846), (846, 773, 774, 847), (847, 774, 775, 848), (848, 775, 776, 849), (849, 776, 777, 850), (850, 777, 778, 851), (851, 778, 779, 852), (852, 779, 780, 853), (853, 780, 781, 854), (854, 781, 782, 843), (829, 793, 794, 830), (828, 792, 793, 829), (827, 791, 792, 828), (826, 790, 791, 827), (825, 789, 790, 826), (824, 788, 789, 825), (823, 787, 788, 824), (822, 786, 787, 823), (821, 785, 786, 822), (820, 784, 785, 821), (819, 783, 784, 820), (830, 794, 783, 819), (818, 795, 796, 807), (807, 796, 797, 808), (808, 797, 798, 809), (809, 798, 799, 810), (810, 799, 800, 811), (811, 800, 801, 812), (812, 801, 802, 813), (813, 802, 803, 814), (814, 803, 804, 815), (815, 804, 805, 816), (816, 805, 806, 817), (817, 806, 795, 818), (781, 817, 818, 782), (780, 816, 817, 781), (779, 815, 816, 780), (778, 814, 815, 779), (777, 813, 814, 778), (776, 812, 813, 777), (775, 811, 812, 776), (774, 810, 811, 775), (773, 809, 810, 774), (772, 808, 809, 773), (771, 807, 808, 772), (782, 818, 807, 771), (735, 830, 819, 737), (737, 819, 820, 739), (739, 820, 821, 741), (741, 821, 822, 743), (743, 822, 823, 745), (745, 823, 824, 747), (747, 824, 825, 749), (749, 825, 826, 751), (751, 826, 827, 753), (753, 827, 828, 755), (755, 828, 829, 757), (757, 829, 830, 735), (795, 831, 832, 796), (796, 832, 833, 797), (797, 833, 834, 798), (798, 834, 835, 799), (799, 835, 836, 800), (800, 836, 837, 801), (801, 837, 838, 802), (802, 838, 839, 803), (803, 839, 840, 804), (804, 840, 841, 805), (805, 841, 842, 806), (806, 842, 831, 795), (793, 854, 843, 794), (792, 853, 854, 793), (791, 852, 853, 792), (790, 851, 852, 791), (789, 850, 851, 790), (788, 849, 850, 789), (787, 848, 849, 788), (786, 847, 848, 787), (785, 846, 847, 786), (784, 845, 846, 785), (783, 844, 845, 784), (794, 843, 844, 783), (770, 866, 855, 759), (769, 865, 866, 770), (768, 864, 865, 769), (767, 863, 864, 768), (766, 862, 863, 767), (765, 861, 862, 766), (764, 860, 861, 765), (763, 859, 860, 764), (762, 858, 859, 763), (761, 857, 858, 762), (760, 856, 857, 761), (759, 855, 856, 760), (866, 878, 867, 855), (865, 877, 878, 866), (864, 876, 877, 865), (863, 875, 876, 864), (862, 874, 875, 863), (861, 873, 874, 862), (860, 872, 873, 861), (859, 871, 872, 860), (858, 870, 871, 859), (857, 869, 870, 858), (856, 868, 869, 857), (855, 867, 868, 856), (880, 879, 753, 755), (881, 880, 755, 757), (735, 737, 881, 757), (741, 743, 880, 881), (743, 745, 879, 880), (737, 739, 741, 881), (745, 747, 749, 879), (1014, 883, 885, 1015), (1015, 885, 887, 1016), (1016, 887, 889, 1017), (1017, 889, 891, 1018), (1018, 891, 893, 1019), (1019, 893, 895, 1020), (1020, 895, 897, 1021), (1021, 897, 899, 1022), (1022, 899, 901, 1023), (1023, 901, 903, 1024), (885, 883, 905, 903, 901, 899, 897, 895, 893, 891, 889, 887), (1024, 903, 905, 1025), (1025, 905, 883, 1014), (898, 900, 1026, 896), (989, 917, 906, 978), (988, 916, 917, 989), (987, 915, 916, 988), (986, 914, 915, 987), (985, 913, 914, 986), (984, 912, 913, 985), (983, 911, 912, 984), (982, 910, 911, 983), (981, 909, 910, 982), (980, 908, 909, 981), (979, 907, 908, 980), (978, 906, 907, 979), (990, 929, 918, 991), (991, 918, 919, 992), (992, 919, 920, 993), (993, 920, 921, 994), (994, 921, 922, 995), (995, 922, 923, 996), (996, 923, 924, 997), (997, 924, 925, 998), (998, 925, 926, 999), (999, 926, 927, 1000), (1000, 927, 928, 1001), (1001, 928, 929, 990), (976, 940, 941, 977), (975, 939, 940, 976), (974, 938, 939, 975), (973, 937, 938, 974), (972, 936, 937, 973), (971, 935, 936, 972), (970, 934, 935, 971), (969, 933, 934, 970), (968, 932, 933, 969), (967, 931, 932, 968), (966, 930, 931, 967), (977, 941, 930, 966), (965, 942, 943, 954), (954, 943, 944, 955), (955, 944, 945, 956), (956, 945, 946, 957), (957, 946, 947, 958), (958, 947, 948, 959), (959, 948, 949, 960), (960, 949, 950, 961), (961, 950, 951, 962), (962, 951, 952, 963), (963, 952, 953, 964), (964, 953, 942, 965), (928, 964, 965, 929), (927, 963, 964, 928), (926, 962, 963, 927), (925, 961, 962, 926), (924, 960, 961, 925), (923, 959, 960, 924), (922, 958, 959, 923), (921, 957, 958, 922), (920, 956, 957, 921), (919, 955, 956, 920), (918, 954, 955, 919), (929, 965, 954, 918), (882, 977, 966, 884), (884, 966, 967, 886), (886, 967, 968, 888), (888, 968, 969, 890), (890, 969, 970, 892), (892, 970, 971, 894), (894, 971, 972, 896), (896, 972, 973, 898), (898, 973, 974, 900), (900, 974, 975, 902), (902, 975, 976, 904), (904, 976, 977, 882), (942, 978, 979, 943), (943, 979, 980, 944), (944, 980, 981, 945), (945, 981, 982, 946), (946, 982, 983, 947), (947, 983, 984, 948), (948, 984, 985, 949), (949, 985, 986, 950), (950, 986, 987, 951), (951, 987, 988, 952), (952, 988, 989, 953), (953, 989, 978, 942), (940, 1001, 990, 941), (939, 1000, 1001, 940), (938, 999, 1000, 939), (937, 998, 999, 938), (936, 997, 998, 937), (935, 996, 997, 936), (934, 995, 996, 935), (933, 994, 995, 934), (932, 993, 994, 933), (931, 992, 993, 932), (930, 991, 992, 931), (941, 990, 991, 930), (917, 1013, 1002, 906), (916, 1012, 1013, 917), (915, 1011, 1012, 916), (914, 1010, 1011, 915), (913, 1009, 1010, 914), (912, 1008, 1009, 913), (911, 1007, 1008, 912), (910, 1006, 1007, 911), (909, 1005, 1006, 910), (908, 1004, 1005, 909), (907, 1003, 1004, 908), (906, 1002, 1003, 907), (1013, 1025, 1014, 1002), (1012, 1024, 1025, 1013), (1011, 1023, 1024, 1012), (1010, 1022, 1023, 1011), (1009, 1021, 1022, 1010), (1008, 1020, 1021, 1009), (1007, 1019, 1020, 1008), (1006, 1018, 1019, 1007), (1005, 1017, 1018, 1006), (1004, 1016, 1017, 1005), (1003, 1015, 1016, 1004), (1002, 1014, 1015, 1003), (1027, 1026, 900, 902), (1028, 1027, 902, 904), (882, 884, 1028, 904), (888, 890, 1027, 1028), (890, 892, 1026, 1027), (884, 886, 888, 1028), (892, 894, 896, 1026)])
me_cylinder_001.polygons.foreach_set('use_smooth', [True] * 987)
me_cylinder_001.materials.append(mat_material_001)
me_cylinder_001.use_remesh_preserve_volume = False
me_cylinder_001.use_remesh_preserve_attributes = False
me_cylinder_001.use_mirror_vertex_groups = False
me_cylinder_001.update()
me_cube_002 = bpy.data.meshes.new('Cube.002')
me_cube_002.from_pydata([(-0.09867, 0.01393, -1.121), (-0.772, -0.8074, 1.037), (-0.09354, 0.1853, -1.121), (-0.8333, 0.7968, 1.064), (0.0738, 0.006745, -1.121), (0.78, -0.8034, 1.052), (0.07933, 0.1911, -1.121), (0.7778, 0.7633, 1.042), (-1.062, -0.9375, 0.358), (-1.018, 1.031, 0.3587), (1.03, 0.9309, 0.338), (1.069, -0.8812, 0.3583), (-0.5669, 0.6033, -0.3969), (0.5804, 0.5423, -0.3901), (0.5646, -0.4414, -0.388), (-0.5909, -0.4493, -0.3921), (-0.01201, 0.2089, -1.121), (0.008023, 1.014, 1.064), (-0.01201, -0.00547, -1.121), (-0.02985, -1.027, 1.081), (-0.0129, -1.271, 0.346), (-0.03814, 1.329, 0.3504), (-0.001135, 0.7708, -0.4018), (0.0, -0.641, -0.3892), (-0.1192, 0.1017, -1.121), (-1.023, -0.03215, 1.053), (0.09517, 0.1017, -1.121), (1.038, -0.04846, 1.051), (1.342, -0.008342, 0.3414), (-1.374, -7.204e-05, 0.358), (-0.7888, 0.03852, -0.3858), (0.6752, 0.01809, -0.3892), (0.0, 0.0, 1.199), (0.4643, 0.01658, 1.171), (-1.209, -1.034, 0.6416), (-1.173, 1.196, 0.648), (1.171, 1.128, 0.6417), (1.158, -1.066, 0.6538), (-0.05563, -1.533, 0.6299), (-0.02653, 1.596, 0.6617), (1.556, 0.04946, 0.6407), (-1.586, 0.01057, 0.643), (-0.8697, -0.7036, -0.002961), (-0.8247, 0.8454, 0.006237), (0.8406, 0.751, -0.013), (0.8766, -0.6764, -0.00901), (-0.0112, 1.046, -0.003818), (0.02083, -0.9617, -0.0101), (-1.106, 0.01833, 0.008743), (1.037, 0.0, -0.009852), (-0.3372, 0.3755, -0.7561), (0.319, 0.3549, -0.7546), (0.3172, -0.2354, -0.7545), (-0.335, -0.2315, -0.7539), (-0.006003, -0.3232, -0.755), (-0.002801, 0.4673, -0.7546), (0.3852, 0.05085, -0.755), (-0.4257, 0.05085, -0.755), (-0.01201, 0.1017, -1.258), (0.3262, -0.584, -0.3892), (0.621, -1.177, 0.3497), (0.4183, -1.012, 1.056), (0.04158, 0.2089, -1.121), (0.3327, 0.6891, -0.3919), (0.5695, 1.231, 0.3512), (0.04158, -0.00547, -1.121), (0.4229, 0.9252, 1.047), (0.7105, -1.379, 0.6455), (0.6812, 1.45, 0.6515), (0.4078, -0.8862, -0.03868), (0.4826, 0.9808, -0.01115), (0.1822, -0.2946, -0.755), (0.1811, 0.4503, -0.7546), (-0.06559, 0.2089, -1.121), (-0.4714, -0.9223, 1.045), (-0.6041, -1.161, 0.3453), (-0.3214, -0.628, -0.3847), (-0.4814, 0.9682, 1.06), (-0.06559, -0.00547, -1.121), (-0.5581, 1.257, 0.3533), (-0.3223, 0.7319, -0.4085), (-0.4856, 0.06033, 1.173), (-0.728, 1.486, 0.6522), (-0.7016, -1.406, 0.6314), (-0.4309, 0.9943, -0.001243), (-0.4554, -0.8874, 0.001404), (-0.1672, 0.4667, -0.7702), (-0.1858, -0.3138, -0.755), (-0.9869, 0.437, 1.057), (0.09517, 0.1553, -1.121), (-1.327, 0.5195, 0.3508), (-0.7298, 0.3184, -0.3892), (-0.1192, 0.1553, -1.121), (0.9483, 0.4236, 1.047), (1.298, 0.5091, 0.3374), (0.6712, 0.3103, -0.3892), (0.09167, 0.4909, 1.162), (1.484, 0.5388, 0.6439), (-1.511, 0.6223, 0.6381), (1.018, 0.3939, -0.009852), (-1.058, 0.4222, 0.01575), (0.3766, 0.2068, -0.755), (-0.4336, 0.225, -0.755), (0.4088, 0.5204, 1.166), (-0.5198, 0.4189, 1.149), (-0.1192, 0.04812, -1.121), (0.9317, -0.467, 1.048), (1.271, -0.4496, 0.3521), (0.6661, -0.2034, -0.3891), (0.003926, -0.3698, 1.172), (-0.9498, -0.4264, 1.05), (0.09517, 0.04812, -1.121), (-1.316, -0.5108, 0.3671), (-0.7037, -0.2218, -0.3891), (-1.491, -0.5718, 0.6411), (1.45, -0.5782, 0.6554), (-1.063, -0.392, 0.01321), (0.95, -0.3434, -0.01988), (-0.4082, -0.105, -0.7549), (0.3778, -0.1075, -0.755), (0.4707, -0.3663, 1.18), (-0.4567, -0.3644, 1.176), (-1.053, -0.9285, 0.863), (-1.074, 1.061, 0.8833), (1.021, 1.007, 0.8698), (1.03, -0.9843, 0.88), (0.01457, -1.364, 0.8726), (-0.01378, 1.388, 0.8854), (1.348, 0.0144, 0.8682), (-1.422, 0.003887, 0.8693), (0.6448, -1.252, 0.8842), (0.5896, 1.239, 0.8717), (-0.6206, 1.306, 0.8787), (-0.6289, -1.277, 0.8702), (1.286, 0.5332, 0.865), (-1.369, 0.5573, 0.8728), (-1.32, -0.5407, 0.8682), (1.258, -0.5313, 0.8729)], [], [(135, 88, 3, 123), (131, 66, 7, 124), (137, 106, 5, 125), (133, 74, 1, 122), (26, 111, 4, 58), (121, 110, 1, 74), (85, 75, 8, 42), (117, 107, 11, 45), (70, 64, 10, 44), (100, 90, 9, 43), (102, 91, 12, 50), (72, 63, 13, 51), (119, 108, 14, 52), (87, 76, 15, 53), (71, 59, 23, 54), (86, 80, 22, 55), (84, 79, 21, 46), (69, 60, 20, 47), (120, 109, 19, 61), (2, 73, 16, 58), (130, 61, 19, 126), (132, 77, 17, 127), (16, 62, 6, 58), (103, 96, 32, 33), (101, 95, 31, 56), (118, 113, 30, 57), (116, 112, 29, 48), (99, 94, 28, 49), (104, 88, 25, 81), (18, 78, 0, 58), (134, 93, 27, 128), (136, 110, 25, 129), (112, 114, 41, 29), (94, 97, 40, 28), (79, 82, 39, 21), (60, 67, 38, 20), (75, 83, 34, 8), (107, 115, 37, 11), (64, 68, 36, 10), (90, 98, 35, 9), (95, 99, 49, 31), (113, 116, 48, 30), (59, 69, 47, 23), (80, 84, 46, 22), (91, 100, 43, 12), (63, 70, 44, 13), (108, 117, 45, 14), (76, 85, 42, 15), (105, 118, 57, 24), (89, 101, 56, 26), (73, 86, 55, 16), (65, 71, 54, 18), (78, 87, 53, 0), (111, 119, 52, 4), (62, 72, 51, 6), (92, 102, 50, 2), (21, 39, 68, 64), (14, 45, 69, 59), (22, 46, 70, 63), (4, 52, 71, 65), (24, 92, 2, 58), (0, 105, 24, 58), (6, 89, 26, 58), (4, 65, 18, 58), (16, 55, 72, 62), (11, 37, 67, 60), (93, 103, 33, 27), (125, 5, 61, 130), (106, 120, 61, 5), (45, 11, 60, 69), (52, 14, 59, 71), (55, 22, 63, 72), (46, 21, 64, 70), (127, 17, 66, 131), (18, 54, 87, 78), (2, 50, 86, 73), (23, 47, 85, 76), (12, 43, 84, 80), (20, 38, 83, 75), (9, 35, 82, 79), (96, 104, 81, 32), (123, 3, 77, 132), (43, 9, 79, 84), (50, 12, 80, 86), (54, 23, 76, 87), (47, 20, 75, 85), (109, 121, 74, 19), (126, 19, 74, 133), (17, 77, 104, 96), (7, 66, 103, 93), (24, 57, 102, 92), (6, 51, 101, 89), (30, 48, 100, 91), (13, 44, 99, 95), (29, 41, 98, 90), (10, 36, 97, 94), (124, 7, 93, 134), (77, 3, 88, 104), (44, 10, 94, 99), (51, 13, 95, 101), (66, 17, 96, 103), (57, 30, 91, 102), (48, 29, 90, 100), (129, 25, 88, 135), (32, 81, 121, 109), (27, 33, 120, 106), (26, 56, 119, 111), (0, 53, 118, 105), (31, 49, 117, 108), (15, 42, 116, 113), (28, 40, 115, 107), (8, 34, 114, 112), (122, 1, 110, 136), (42, 8, 112, 116), (53, 15, 113, 118), (33, 32, 109, 120), (56, 31, 108, 119), (49, 28, 107, 117), (81, 25, 110, 121), (128, 27, 106, 137), (40, 128, 137, 115), (34, 122, 136, 114), (41, 129, 135, 98), (36, 124, 134, 97), (38, 126, 133, 83), (35, 123, 132, 82), (39, 127, 131, 68), (37, 125, 130, 67), (114, 136, 129, 41), (97, 134, 128, 40), (82, 132, 127, 39), (67, 130, 126, 38), (83, 133, 122, 34), (115, 137, 125, 37), (68, 131, 124, 36), (98, 135, 123, 35)])
me_cube_002.polygons.foreach_set('use_smooth', [True] * 136)
me_cube_002.materials.append(mat_material_002)
me_cube_002.use_remesh_preserve_volume = False
me_cube_002.use_remesh_preserve_attributes = False
me_cube_002.use_mirror_vertex_groups = False
me_cube_002.update()

# ---- objects
ob_torus_002 = bpy.data.objects.new('Torus.002', me_torus_003)
ob_torus_000 = bpy.data.objects.new('Torus.000', me_torus_002)
ob_torus_001 = bpy.data.objects.new('Torus.001', me_torus_001)
ob_cylinder = bpy.data.objects.new('Cylinder', me_cylinder_001)
ob_cube = bpy.data.objects.new('Cube', me_cube_002)
ob_lamp = bpy.data.objects.new('Lamp', light_lamp)
ob_camera = bpy.data.objects.new('Camera', cam_camera)

# ---- transforms, parenting, visibility, modifiers, constraints
ob_torus_002.location = (0.2229, -1.281, 1.896)
ob_torus_002.rotation_euler = (-3.186, 3.189, -0.7835)
ob_torus_002.scale = (1.8, 1.581, 0.6797)
ob_torus_002.lineart.crease_threshold = 0.0
_m = ob_torus_002.modifiers.new('Subsurf', 'SUBSURF')
_m.uv_smooth = 'PRESERVE_CORNERS'
_m.quality = 2
_m.show_only_control_edges = False
ob_torus_000.location = (-0.9492, 1.245, -2.798)
ob_torus_000.rotation_euler = (0.1056, 0.1085, 0.8621)
ob_torus_000.scale = (1.8, 1.581, 0.6797)
ob_torus_000.lineart.crease_threshold = 0.0
_m = ob_torus_000.modifiers.new('Subsurf', 'SUBSURF')
_m.uv_smooth = 'PRESERVE_CORNERS'
_m.quality = 2
_m.show_only_control_edges = False
ob_torus_001.location = (-1.447, 0.0651, -1.401)
ob_torus_001.rotation_euler = (0.1875, 0.1782, 1.184)
ob_torus_001.scale = (1.8, 1.581, 0.6797)
ob_torus_001.lineart.crease_threshold = 0.0
_m = ob_torus_001.modifiers.new('Subsurf', 'SUBSURF')
_m.uv_smooth = 'PRESERVE_CORNERS'
_m.quality = 2
_m.show_only_control_edges = False
ob_cylinder.location = (1.31, -0.8723, 4.953)
ob_cylinder.scale = (0.551, 0.551, -3.818)
ob_cylinder.lineart.crease_threshold = 0.0
ob_cube.location = (0.7133, 0.7714, -3.894)
ob_cube.scale = (2.787, 2.787, 6.584)
ob_cube.lineart.crease_threshold = 0.0
_m = ob_cube.modifiers.new('Subsurf', 'SUBSURF')
_m.uv_smooth = 'PRESERVE_CORNERS'
_m.quality = 2
_m.show_only_control_edges = False
ob_lamp.location = (4.076, 1.005, 5.904)
ob_lamp.rotation_euler = (0.6503, 0.05522, 1.866)
ob_lamp.lock_rotations_4d = False
ob_lamp.empty_display_type = 'ARROWS'
ob_lamp.color = (0.0, 0.0, 0.0, 0.0)
ob_lamp.lineart.crease_threshold = 0.0
ob_camera.location = (7.481, -6.508, 5.344)
ob_camera.rotation_euler = (1.109, 0.0, 0.8149)
ob_camera.lock_rotations_4d = False
ob_camera.empty_display_type = 'ARROWS'
ob_camera.color = (0.0, 0.0, 0.0, 0.0)
ob_camera.display_type = 'WIRE'
ob_camera.lineart.crease_threshold = 0.0

# ---- collection membership
col_collection_1.objects.link(ob_torus_002)
col_collection_1.objects.link(ob_torus_000)
col_collection_1.objects.link(ob_torus_001)
col_collection_1.objects.link(ob_cylinder)
col_collection_1.objects.link(ob_cube)
col_collection_1.objects.link(ob_lamp)
col_collection_1.objects.link(ob_camera)

# ---- scene / render settings (as saved in the file)
scene.camera = ob_camera
scene.frame_start = 1; scene.frame_end = 250; scene.frame_set(1)
scene.render.engine = 'BLENDER_EEVEE_NEXT'
scene.render.resolution_percentage = 50
scene.render.dither_intensity = 0.0
scene.cycles.use_denoising = False
scene.cycles.samples = 128
scene.cycles.sampling_pattern = 'TABULATED_SOBOL'
scene.cycles.use_adaptive_sampling = False
scene.cycles.use_light_tree = False
scene.cycles.blur_glossy = 0.0
scene.cycles.sample_clamp_indirect = 0.0
scene.view_settings.view_transform = 'Standard'
bpy.context.view_layer.update()

